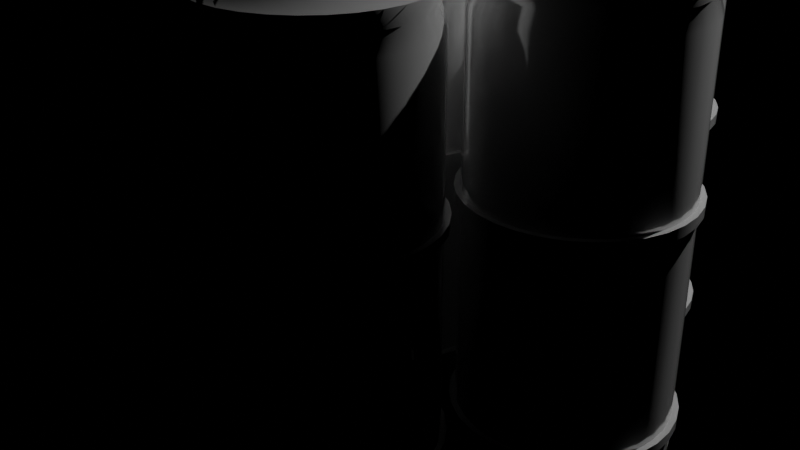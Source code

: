 # Source: cylinders.blend  (saved by Blender 2.93.21; exported with 4.5.12 LTS)
import bpy
from mathutils import Matrix  # noqa: F401  (used for matrix-valued properties, if any)

bpy.ops.wm.read_factory_settings(use_empty=True)
scene = bpy.context.scene
scene.name = 'Scene'

# ---- collections
col_collection = bpy.data.collections.new('Collection'); scene.collection.children.link(col_collection)

# ---- materials (node trees are filled in below, after node groups)
mat_painted_metal = bpy.data.materials.new('painted metal')
mat_painted_metal.use_transparent_shadow = False

# ---- material node trees
mat_painted_metal.use_nodes = True; mat_painted_metal.node_tree.nodes.clear()
_N = mat_painted_metal.node_tree.nodes; _L = mat_painted_metal.node_tree.links
n0 = _N.new('ShaderNodeOutputMaterial'); n0.name = 'Material Output'; n0.location = (454, 275)
n1 = _N.new('ShaderNodeBsdfPrincipled'); n1.name = 'Principled BSDF'; n1.location = (164, 275)
n1.distribution = 'GGX'
n1.subsurface_method = 'BURLEY'
n1.inputs[1].default_value = 0.5
n1.inputs[2].default_value = 0.1
n1.inputs[3].default_value = 1.45
n1.inputs[13].default_value = 1.0
n1.inputs[19].default_value = 0.025
n1.inputs[27].default_value = (0.0, 0.0, 0.0, 1.0)
n1.inputs[28].default_value = 1.0
_L.new(n1.outputs[0], n0.inputs[0])
n0.is_active_output = True

# ---- world
world_world = bpy.data.worlds.new('World'); scene.world = world_world
world_world.use_nodes = True; world_world.node_tree.nodes.clear()
_N = world_world.node_tree.nodes; _L = world_world.node_tree.links
n0 = _N.new('ShaderNodeOutputWorld'); n0.name = 'World Output'; n0.location = (300, 300)
n1 = _N.new('ShaderNodeBackground'); n1.name = 'Background'; n1.location = (10, 300)
n1.inputs[0].default_value = (0.0, 0.0, 0.0, 1.0)
_L.new(n1.outputs[0], n0.inputs[0])
n0.is_active_output = True
world_world.color = (0.05088, 0.05088, 0.05088)
world_world.use_sun_shadow = False
world_world.sun_shadow_jitter_overblur = 0.0

# ---- cameras
cam_camera = bpy.data.cameras.new('Camera')
cam_camera.clip_end = 100.0
cam_camera.ortho_scale = 7.314

# ---- lights
light_light = bpy.data.lights.new('Light', 'POINT')
light_light.transmission_factor = 0.0
light_light.energy = 5000.0
light_light.shadow_soft_size = 0.1
light_light.shadow_maximum_resolution = 0.006
light_light.use_absolute_resolution = True

# ---- meshes
me_cylinder = bpy.data.meshes.new('Cylinder')
me_cylinder.from_pydata([(0.0, 1.0, -1.0), (0.0, 1.0, 1.0), (0.1951, 0.9808, -1.0), (0.1951, 0.9808, 1.0), (0.3827, 0.9239, -1.0), (0.3827, 0.9239, 1.0), (0.5556, 0.8315, -1.0), (0.5556, 0.8315, 1.0), (0.7071, 0.7071, -1.0), (0.7071, 0.7071, 1.0), (0.8315, 0.5556, -1.0), (0.8315, 0.5556, 1.0), (0.9239, 0.3827, -1.0), (0.9239, 0.3827, 1.0), (0.9808, 0.1951, -1.0), (0.9808, 0.1951, 1.0), (1.0, -4.371e-08, -1.0), (1.0, -4.371e-08, 1.0), (0.9808, -0.1951, -1.0), (0.9808, -0.1951, 1.0), (0.9239, -0.3827, -1.0), (0.9239, -0.3827, 1.0), (0.8315, -0.5556, -1.0), (0.8315, -0.5556, 1.0), (0.7071, -0.7071, -1.0), (0.7071, -0.7071, 1.0), (0.5556, -0.8315, -1.0), (0.5556, -0.8315, 1.0), (0.3827, -0.9239, -1.0), (0.3827, -0.9239, 1.0), (0.1951, -0.9808, -1.0), (0.1951, -0.9808, 1.0), (-8.742e-08, -1.0, -1.0), (-8.742e-08, -1.0, 1.0), (-0.1951, -0.9808, -1.0), (-0.1951, -0.9808, 1.0), (-0.3827, -0.9239, -1.0), (-0.3827, -0.9239, 1.0), (-0.5556, -0.8315, -1.0), (-0.5556, -0.8315, 1.0), (-0.7071, -0.7071, -1.0), (-0.7071, -0.7071, 1.0), (-0.8315, -0.5556, -1.0), (-0.8315, -0.5556, 1.0), (-0.9239, -0.3827, -1.0), (-0.9239, -0.3827, 1.0), (-0.9808, -0.1951, -1.0), (-0.9808, -0.1951, 1.0), (-1.0, 1.192e-08, -1.0), (-1.0, 1.192e-08, 1.0), (-0.9808, 0.1951, -1.0), (-0.9808, 0.1951, 1.0), (-0.9239, 0.3827, -1.0), (-0.9239, 0.3827, 1.0), (-0.8315, 0.5556, -1.0), (-0.8315, 0.5556, 1.0), (-0.7071, 0.7071, -1.0), (-0.7071, 0.7071, 1.0), (-0.5556, 0.8315, -1.0), (-0.5556, 0.8315, 1.0), (-0.3827, 0.9239, -1.0), (-0.3827, 0.9239, 1.0), (-0.1951, 0.9808, -1.0), (-0.1951, 0.9808, 1.0), (7.884e-10, 0.9436, -0.9451), (0.1841, 0.9254, -0.9451), (0.3611, 0.8717, -0.9451), (0.5242, 0.7845, -0.9451), (0.6672, 0.6672, -0.9451), (0.7845, 0.5242, -0.9451), (0.8717, 0.3611, -0.9451), (0.9254, 0.1841, -0.9451), (0.9436, -4.23e-08, -0.9451), (0.9254, -0.1841, -0.9451), (0.8717, -0.3611, -0.9451), (0.7845, -0.5242, -0.9451), (0.6672, -0.6672, -0.9451), (0.5242, -0.7845, -0.9451), (0.3611, -0.8717, -0.9451), (0.1841, -0.9254, -0.9451), (-8.17e-08, -0.9436, -0.9451), (-0.1841, -0.9254, -0.9451), (-0.3611, -0.8717, -0.9451), (-0.5242, -0.7845, -0.9451), (-0.6672, -0.6672, -0.9451), (-0.7845, -0.5242, -0.9451), (-0.8717, -0.3611, -0.9451), (-0.9254, -0.1841, -0.9451), (-0.9436, 1.02e-08, -0.9451), (-0.9254, 0.1841, -0.9451), (-0.8717, 0.3611, -0.9451), (-0.7845, 0.5242, -0.9451), (-0.6672, 0.6672, -0.9451), (-0.5242, 0.7845, -0.9451), (-0.3611, 0.8717, -0.9451), (-0.1841, 0.9254, -0.9451), (1.067e-09, 0.9935, -0.8894), (0.1938, 0.9744, -0.8894), (0.3802, 0.9179, -0.8894), (0.552, 0.8261, -0.8894), (0.7025, 0.7025, -0.8894), (0.8261, 0.552, -0.8894), (0.9179, 0.3802, -0.8894), (0.9744, 0.1938, -0.8894), (0.9935, -4.326e-08, -0.8894), (0.9744, -0.1938, -0.8894), (0.9179, -0.3802, -0.8894), (0.8261, -0.552, -0.8894), (0.7025, -0.7025, -0.8894), (0.552, -0.8261, -0.8894), (0.3802, -0.9179, -0.8894), (0.1938, -0.9744, -0.8894), (-8.579e-08, -0.9935, -0.8894), (-0.1938, -0.9744, -0.8894), (-0.3802, -0.9179, -0.8894), (-0.552, -0.8261, -0.8894), (-0.7025, -0.7025, -0.8894), (-0.8261, -0.552, -0.8894), (-0.9179, -0.3802, -0.8894), (-0.9744, -0.1938, -0.8894), (-0.9935, 1.201e-08, -0.8894), (-0.9744, 0.1938, -0.8894), (-0.9179, 0.3802, -0.8894), (-0.8261, 0.552, -0.8894), (-0.7025, 0.7025, -0.8894), (-0.552, 0.8261, -0.8894), (-0.3802, 0.9179, -0.8894), (-0.1938, 0.9744, -0.8894), (1.345e-09, 1.049, -0.3355), (0.2046, 1.029, -0.3355), (0.4014, 0.9691, -0.3355), (0.5828, 0.8721, -0.3355), (0.7417, 0.7417, -0.3355), (0.8721, 0.5828, -0.3355), (0.9691, 0.4014, -0.3355), (1.029, 0.2046, -0.3355), (1.049, -4.513e-08, -0.3355), (1.029, -0.2046, -0.3355), (0.9691, -0.4014, -0.3355), (0.8721, -0.5828, -0.3355), (0.7417, -0.7417, -0.3355), (0.5828, -0.8721, -0.3355), (0.4014, -0.9691, -0.3355), (0.2046, -1.029, -0.3355), (-9.035e-08, -1.049, -0.3355), (-0.2046, -1.029, -0.3355), (-0.4014, -0.9691, -0.3355), (-0.5828, -0.8721, -0.3355), (-0.7417, -0.7417, -0.3355), (-0.8721, -0.5828, -0.3355), (-0.9691, -0.4014, -0.3355), (-1.029, -0.2046, -0.3355), (-1.049, 1.323e-08, -0.3355), (-1.029, 0.2046, -0.3355), (-0.9691, 0.4014, -0.3355), (-0.8721, 0.5828, -0.3355), (-0.7417, 0.7417, -0.3355), (-0.5828, 0.8721, -0.3355), (-0.4014, 0.9691, -0.3355), (-0.2046, 1.029, -0.3355), (0.2046, 1.029, -0.3691), (0.4014, 0.969, -0.3691), (0.5827, 0.8721, -0.3691), (0.7416, 0.7416, -0.3691), (0.8721, 0.5827, -0.3691), (0.969, 0.4014, -0.3691), (1.029, 0.2046, -0.3691), (1.049, -4.512e-08, -0.3691), (1.029, -0.2046, -0.3691), (0.969, -0.4014, -0.3691), (0.8721, -0.5827, -0.3691), (0.7416, -0.7416, -0.3691), (0.5827, -0.8721, -0.3691), (0.4014, -0.969, -0.3691), (0.2046, -1.029, -0.3691), (-9.033e-08, -1.049, -0.3691), (-0.2046, -1.029, -0.3691), (-0.4014, -0.969, -0.3691), (-0.5827, -0.8721, -0.3691), (-0.7416, -0.7416, -0.3691), (-0.8721, -0.5827, -0.3691), (-0.969, -0.4014, -0.3691), (-1.029, -0.2046, -0.3691), (-1.049, 1.323e-08, -0.3691), (-1.029, 0.2046, -0.3691), (-0.969, 0.4014, -0.3691), (-0.8721, 0.5827, -0.3691), (-0.7416, 0.7416, -0.3691), (-0.5827, 0.8721, -0.3691), (-0.4014, 0.969, -0.3691), (-0.2046, 1.029, -0.3691), (1.364e-09, 1.049, -0.3691), (0.1942, 0.9761, -0.3684), (0.3809, 0.9195, -0.3684), (0.5529, 0.8275, -0.3684), (0.7037, 0.7037, -0.3684), (0.8275, 0.5529, -0.3684), (0.9195, 0.3809, -0.3684), (0.9761, 0.1942, -0.3684), (0.9952, -4.338e-08, -0.3684), (0.9761, -0.1942, -0.3684), (0.9195, -0.3809, -0.3684), (0.8275, -0.5529, -0.3684), (0.7037, -0.7037, -0.3684), (0.5529, -0.8275, -0.3684), (0.3809, -0.9195, -0.3684), (0.1942, -0.9761, -0.3684), (-8.622e-08, -0.9952, -0.3684), (-0.1942, -0.9761, -0.3684), (-0.3809, -0.9195, -0.3684), (-0.5529, -0.8275, -0.3684), (-0.7037, -0.7037, -0.3684), (-0.8275, -0.5529, -0.3684), (-0.9195, -0.3809, -0.3684), (-0.9761, -0.1942, -0.3684), (-0.9952, 1.199e-08, -0.3684), (-0.9761, 0.1942, -0.3684), (-0.9195, 0.3809, -0.3684), (-0.8275, 0.5529, -0.3684), (-0.7037, 0.7037, -0.3684), (-0.5529, 0.8275, -0.3684), (-0.3809, 0.9195, -0.3684), (-0.1942, 0.9761, -0.3684), (7.893e-10, 0.9952, -0.3684), (7.382e-10, 0.9955, -0.3336), (0.1942, 0.9764, -0.3336), (0.381, 0.9197, -0.3336), (0.5531, 0.8277, -0.3336), (0.7039, 0.7039, -0.3336), (0.8277, 0.5531, -0.3336), (0.9197, 0.381, -0.3336), (0.9764, 0.1942, -0.3336), (0.9955, -4.34e-08, -0.3336), (0.9764, -0.1942, -0.3336), (0.9197, -0.381, -0.3336), (0.8277, -0.5531, -0.3336), (0.7039, -0.7039, -0.3336), (0.5531, -0.8277, -0.3336), (0.381, -0.9197, -0.3336), (0.1942, -0.9764, -0.3336), (-8.629e-08, -0.9955, -0.3336), (-0.1942, -0.9764, -0.3336), (-0.381, -0.9197, -0.3336), (-0.5531, -0.8277, -0.3336), (-0.7039, -0.7039, -0.3336), (-0.8277, -0.5531, -0.3336), (-0.9197, -0.381, -0.3336), (-0.9764, -0.1942, -0.3336), (-0.9955, 1.199e-08, -0.3336), (-0.9764, 0.1942, -0.3336), (-0.9197, 0.381, -0.3336), (-0.8277, 0.5531, -0.3336), (-0.7039, 0.7039, -0.3336), (-0.5531, 0.8277, -0.3336), (-0.381, 0.9197, -0.3336), (-0.1942, 0.9764, -0.3336), (0.0, 1.0, -1.0), (0.1951, 0.9808, -1.0), (0.3827, 0.9239, -1.0), (0.5556, 0.8315, -1.0), (0.7071, 0.7071, -1.0), (0.8315, 0.5556, -1.0), (0.9239, 0.3827, -1.0), (0.9808, 0.1951, -1.0), (1.0, -4.371e-08, -1.0), (0.9808, -0.1951, -1.0), (0.9239, -0.3827, -1.0), (0.8315, -0.5556, -1.0), (0.7071, -0.7071, -1.0), (0.5556, -0.8315, -1.0), (0.3827, -0.9239, -1.0), (0.1951, -0.9808, -1.0), (-8.742e-08, -1.0, -1.0), (-0.1951, -0.9808, -1.0), (-0.3827, -0.9239, -1.0), (-0.5556, -0.8315, -1.0), (-0.7071, -0.7071, -1.0), (-0.8315, -0.5556, -1.0), (-0.9239, -0.3827, -1.0), (-0.9808, -0.1951, -1.0), (-1.0, 1.192e-08, -1.0), (-0.9808, 0.1951, -1.0), (-0.9239, 0.3827, -1.0), (-0.8315, 0.5556, -1.0), (-0.7071, 0.7071, -1.0), (-0.5556, 0.8315, -1.0), (-0.3827, 0.9239, -1.0), (-0.1951, 0.9808, -1.0), (0.0, 1.0, -1.0), (0.1951, 0.9808, -1.0), (0.3827, 0.9239, -1.0), (0.5556, 0.8315, -1.0), (0.7071, 0.7071, -1.0), (0.8315, 0.5556, -1.0), (0.9239, 0.3827, -1.0), (0.9808, 0.1951, -1.0), (1.0, -4.371e-08, -1.0), (0.9808, -0.1951, -1.0), (0.9239, -0.3827, -1.0), (0.8315, -0.5556, -1.0), (0.7071, -0.7071, -1.0), (0.5556, -0.8315, -1.0), (0.3827, -0.9239, -1.0), (0.1951, -0.9808, -1.0), (-8.742e-08, -1.0, -1.0), (-0.1951, -0.9808, -1.0), (-0.3827, -0.9239, -1.0), (-0.5556, -0.8315, -1.0), (-0.7071, -0.7071, -1.0), (-0.8315, -0.5556, -1.0), (-0.9239, -0.3827, -1.0), (-0.9808, -0.1951, -1.0), (-1.0, 1.192e-08, -1.0), (-0.9808, 0.1951, -1.0), (-0.9239, 0.3827, -1.0), (-0.8315, 0.5556, -1.0), (-0.7071, 0.7071, -1.0), (-0.5556, 0.8315, -1.0), (-0.3827, 0.9239, -1.0), (-0.1951, 0.9808, -1.0), (9.084e-09, 0.9067, -1.034), (0.1769, 0.8892, -1.034), (0.347, 0.8377, -1.034), (0.5037, 0.7539, -1.034), (0.6411, 0.6411, -1.034), (0.7539, 0.5037, -1.034), (0.8377, 0.347, -1.034), (0.8892, 0.1769, -1.034), (0.9067, -4.137e-08, -1.034), (0.8892, -0.1769, -1.034), (0.8377, -0.347, -1.034), (0.7539, -0.5037, -1.034), (0.6411, -0.6411, -1.034), (0.5037, -0.7539, -1.034), (0.347, -0.8377, -1.034), (0.1769, -0.8893, -1.034), (-7.018e-08, -0.9067, -1.034), (-0.1769, -0.8893, -1.034), (-0.347, -0.8377, -1.034), (-0.5037, -0.7539, -1.034), (-0.6411, -0.6411, -1.034), (-0.7539, -0.5037, -1.034), (-0.8377, -0.347, -1.034), (-0.8892, -0.1769, -1.034), (-0.9067, 9.074e-09, -1.034), (-0.8892, 0.1769, -1.034), (-0.8377, 0.347, -1.034), (-0.7539, 0.5037, -1.034), (-0.6411, 0.6411, -1.034), (-0.5037, 0.7539, -1.034), (-0.347, 0.8377, -1.034), (-0.1769, 0.8893, -1.034), (2.82e-08, 0.6192, -1.071), (0.1208, 0.6073, -1.071), (0.237, 0.5721, -1.071), (0.344, 0.5148, -1.071), (0.4378, 0.4378, -1.071), (0.5148, 0.344, -1.071), (0.5721, 0.237, -1.071), (0.6073, 0.1208, -1.071), (0.6192, -3.121e-08, -1.071), (0.6073, -0.1208, -1.071), (0.5721, -0.237, -1.071), (0.5148, -0.344, -1.071), (0.4378, -0.4378, -1.071), (0.344, -0.5148, -1.071), (0.237, -0.5721, -1.071), (0.1208, -0.6073, -1.071), (-2.593e-08, -0.6192, -1.071), (-0.1208, -0.6073, -1.071), (-0.237, -0.5721, -1.071), (-0.344, -0.5148, -1.071), (-0.4378, -0.4378, -1.071), (-0.5148, -0.344, -1.071), (-0.5721, -0.237, -1.071), (-0.6073, -0.1208, -1.071), (-0.6192, 3.244e-09, -1.071), (-0.6073, 0.1208, -1.071), (-0.5721, 0.237, -1.071), (-0.5148, 0.344, -1.071), (-0.4378, 0.4378, -1.071), (-0.344, 0.5148, -1.071), (-0.237, 0.5721, -1.071), (-0.1208, 0.6073, -1.071), (5.536e-10, 0.9966, 0.0), (0.1944, 0.9775, 5.96e-08), (0.3814, 0.9208, 5.96e-08), (0.5537, 0.8287, 5.96e-08), (0.7047, 0.7047, 5.96e-08), (0.8287, 0.5537, 5.96e-08), (0.9208, 0.3814, 5.96e-08), (0.9775, 0.1944, 5.96e-08), (0.9966, -4.348e-08, 5.96e-08), (0.9775, -0.1944, 5.96e-08), (0.9208, -0.3814, 5.96e-08), (0.8287, -0.5537, 5.96e-08), (0.7047, -0.7047, 5.96e-08), (0.5537, -0.8287, 5.96e-08), (0.3814, -0.9208, 5.96e-08), (0.1944, -0.9775, 5.96e-08), (-8.658e-08, -0.9966, 5.96e-08), (-0.1944, -0.9775, 5.96e-08), (-0.3814, -0.9208, 5.96e-08), (-0.5537, -0.8287, 5.96e-08), (-0.7047, -0.7047, 5.96e-08), (-0.8287, -0.5537, 5.96e-08), (-0.9208, -0.3814, 5.96e-08), (-0.9775, -0.1944, 5.96e-08), (-0.9966, 1.197e-08, 5.96e-08), (-0.9775, 0.1944, 5.96e-08), (-0.9208, 0.3814, 5.96e-08), (-0.8287, 0.5537, 5.96e-08), (-0.7047, 0.7047, 5.96e-08), (-0.5537, 0.8287, 5.96e-08), (-0.3814, 0.9208, 5.96e-08), (-0.1944, 0.9775, 5.96e-08), (7.884e-10, 0.9436, 0.9451), (0.1841, 0.9254, 0.9451), (0.3611, 0.8717, 0.9451), (0.5242, 0.7845, 0.9451), (0.6672, 0.6672, 0.9451), (0.7845, 0.5242, 0.9451), (0.8717, 0.3611, 0.9451), (0.9254, 0.1841, 0.9451), (0.9436, -4.23e-08, 0.9451), (0.9254, -0.1841, 0.9451), (0.8717, -0.3611, 0.9451), (0.7845, -0.5242, 0.9451), (0.6672, -0.6672, 0.9451), (0.5242, -0.7845, 0.9451), (0.3611, -0.8717, 0.9451), (0.1841, -0.9254, 0.9451), (-8.17e-08, -0.9436, 0.9451), (-0.1841, -0.9254, 0.9451), (-0.3611, -0.8717, 0.9451), (-0.5242, -0.7845, 0.9451), (-0.6672, -0.6672, 0.9451), (-0.7845, -0.5242, 0.9451), (-0.8717, -0.3611, 0.9451), (-0.9254, -0.1841, 0.9451), (-0.9436, 1.02e-08, 0.9451), (-0.9254, 0.1841, 0.9451), (-0.8717, 0.3611, 0.9451), (-0.7845, 0.5242, 0.9451), (-0.6672, 0.6672, 0.9451), (-0.5242, 0.7845, 0.9451), (-0.3611, 0.8717, 0.9451), (-0.1841, 0.9254, 0.9451), (1.067e-09, 0.9935, 0.8894), (0.1938, 0.9744, 0.8894), (0.3802, 0.9179, 0.8894), (0.552, 0.8261, 0.8894), (0.7025, 0.7025, 0.8894), (0.8261, 0.552, 0.8894), (0.9179, 0.3802, 0.8894), (0.9744, 0.1938, 0.8894), (0.9935, -4.326e-08, 0.8894), (0.9744, -0.1938, 0.8894), (0.9179, -0.3802, 0.8894), (0.8261, -0.552, 0.8894), (0.7025, -0.7025, 0.8894), (0.552, -0.8261, 0.8894), (0.3802, -0.9179, 0.8894), (0.1938, -0.9744, 0.8894), (-8.579e-08, -0.9935, 0.8894), (-0.1938, -0.9744, 0.8894), (-0.3802, -0.9179, 0.8894), (-0.552, -0.8261, 0.8894), (-0.7025, -0.7025, 0.8894), (-0.8261, -0.552, 0.8894), (-0.9179, -0.3802, 0.8894), (-0.9744, -0.1938, 0.8894), (-0.9935, 1.201e-08, 0.8894), (-0.9744, 0.1938, 0.8894), (-0.9179, 0.3802, 0.8894), (-0.8261, 0.552, 0.8894), (-0.7025, 0.7025, 0.8894), (-0.552, 0.8261, 0.8894), (-0.3802, 0.9179, 0.8894), (-0.1938, 0.9744, 0.8894), (1.345e-09, 1.049, 0.3355), (0.2046, 1.029, 0.3355), (0.4014, 0.9691, 0.3355), (0.5828, 0.8721, 0.3355), (0.7417, 0.7417, 0.3355), (0.8721, 0.5828, 0.3355), (0.9691, 0.4014, 0.3355), (1.029, 0.2046, 0.3355), (1.049, -4.513e-08, 0.3355), (1.029, -0.2046, 0.3355), (0.9691, -0.4014, 0.3355), (0.8721, -0.5828, 0.3355), (0.7417, -0.7417, 0.3355), (0.5828, -0.8721, 0.3355), (0.4014, -0.9691, 0.3355), (0.2046, -1.029, 0.3355), (-9.035e-08, -1.049, 0.3355), (-0.2046, -1.029, 0.3355), (-0.4014, -0.9691, 0.3355), (-0.5828, -0.8721, 0.3355), (-0.7417, -0.7417, 0.3355), (-0.8721, -0.5828, 0.3355), (-0.9691, -0.4014, 0.3355), (-1.029, -0.2046, 0.3355), (-1.049, 1.323e-08, 0.3355), (-1.029, 0.2046, 0.3355), (-0.9691, 0.4014, 0.3355), (-0.8721, 0.5828, 0.3355), (-0.7417, 0.7417, 0.3355), (-0.5828, 0.8721, 0.3355), (-0.4014, 0.9691, 0.3355), (-0.2046, 1.029, 0.3355), (0.2046, 1.029, 0.3691), (0.4014, 0.969, 0.3691), (0.5827, 0.8721, 0.3691), (0.7416, 0.7416, 0.3691), (0.8721, 0.5827, 0.3691), (0.969, 0.4014, 0.3691), (1.029, 0.2046, 0.3691), (1.049, -4.512e-08, 0.3691), (1.029, -0.2046, 0.3691), (0.969, -0.4014, 0.3691), (0.8721, -0.5827, 0.3691), (0.7416, -0.7416, 0.3691), (0.5827, -0.8721, 0.3691), (0.4014, -0.969, 0.3691), (0.2046, -1.029, 0.3691), (-9.033e-08, -1.049, 0.3691), (-0.2046, -1.029, 0.3691), (-0.4014, -0.969, 0.3691), (-0.5827, -0.8721, 0.3691), (-0.7416, -0.7416, 0.3691), (-0.8721, -0.5827, 0.3691), (-0.969, -0.4014, 0.3691), (-1.029, -0.2046, 0.3691), (-1.049, 1.323e-08, 0.3691), (-1.029, 0.2046, 0.3691), (-0.969, 0.4014, 0.3691), (-0.8721, 0.5827, 0.3691), (-0.7416, 0.7416, 0.3691), (-0.5827, 0.8721, 0.3691), (-0.4014, 0.969, 0.3691), (-0.2046, 1.029, 0.3691), (1.364e-09, 1.049, 0.3691), (0.1942, 0.9761, 0.3684), (0.3809, 0.9195, 0.3684), (0.5529, 0.8275, 0.3684), (0.7037, 0.7037, 0.3684), (0.8275, 0.5529, 0.3684), (0.9195, 0.3809, 0.3684), (0.9761, 0.1942, 0.3684), (0.9952, -4.338e-08, 0.3684), (0.9761, -0.1942, 0.3684), (0.9195, -0.3809, 0.3684), (0.8275, -0.5529, 0.3684), (0.7037, -0.7037, 0.3684), (0.5529, -0.8275, 0.3684), (0.3809, -0.9195, 0.3684), (0.1942, -0.9761, 0.3684), (-8.622e-08, -0.9952, 0.3684), (-0.1942, -0.9761, 0.3684), (-0.3809, -0.9195, 0.3684), (-0.5529, -0.8275, 0.3684), (-0.7037, -0.7037, 0.3684), (-0.8275, -0.5529, 0.3684), (-0.9195, -0.3809, 0.3684), (-0.9761, -0.1942, 0.3684), (-0.9952, 1.199e-08, 0.3684), (-0.9761, 0.1942, 0.3684), (-0.9195, 0.3809, 0.3684), (-0.8275, 0.5529, 0.3684), (-0.7037, 0.7037, 0.3684), (-0.5529, 0.8275, 0.3684), (-0.3809, 0.9195, 0.3684), (-0.1942, 0.9761, 0.3684), (7.893e-10, 0.9952, 0.3684), (7.382e-10, 0.9955, 0.3336), (0.1942, 0.9764, 0.3336), (0.381, 0.9197, 0.3336), (0.5531, 0.8277, 0.3336), (0.7039, 0.7039, 0.3336), (0.8277, 0.5531, 0.3336), (0.9197, 0.381, 0.3336), (0.9764, 0.1942, 0.3336), (0.9955, -4.34e-08, 0.3336), (0.9764, -0.1942, 0.3336), (0.9197, -0.381, 0.3336), (0.8277, -0.5531, 0.3336), (0.7039, -0.7039, 0.3336), (0.5531, -0.8277, 0.3336), (0.381, -0.9197, 0.3336), (0.1942, -0.9764, 0.3336), (-8.629e-08, -0.9955, 0.3336), (-0.1942, -0.9764, 0.3336), (-0.381, -0.9197, 0.3336), (-0.5531, -0.8277, 0.3336), (-0.7039, -0.7039, 0.3336), (-0.8277, -0.5531, 0.3336), (-0.9197, -0.381, 0.3336), (-0.9764, -0.1942, 0.3336), (-0.9955, 1.199e-08, 0.3336), (-0.9764, 0.1942, 0.3336), (-0.9197, 0.381, 0.3336), (-0.8277, 0.5531, 0.3336), (-0.7039, 0.7039, 0.3336), (-0.5531, 0.8277, 0.3336), (-0.381, 0.9197, 0.3336), (-0.1942, 0.9764, 0.3336), (0.0, 1.0, 1.0), (0.1951, 0.9808, 1.0), (0.3827, 0.9239, 1.0), (0.5556, 0.8315, 1.0), (0.7071, 0.7071, 1.0), (0.8315, 0.5556, 1.0), (0.9239, 0.3827, 1.0), (0.9808, 0.1951, 1.0), (1.0, -4.371e-08, 1.0), (0.9808, -0.1951, 1.0), (0.9239, -0.3827, 1.0), (0.8315, -0.5556, 1.0), (0.7071, -0.7071, 1.0), (0.5556, -0.8315, 1.0), (0.3827, -0.9239, 1.0), (0.1951, -0.9808, 1.0), (-8.742e-08, -1.0, 1.0), (-0.1951, -0.9808, 1.0), (-0.3827, -0.9239, 1.0), (-0.5556, -0.8315, 1.0), (-0.7071, -0.7071, 1.0), (-0.8315, -0.5556, 1.0), (-0.9239, -0.3827, 1.0), (-0.9808, -0.1951, 1.0), (-1.0, 1.192e-08, 1.0), (-0.9808, 0.1951, 1.0), (-0.9239, 0.3827, 1.0), (-0.8315, 0.5556, 1.0), (-0.7071, 0.7071, 1.0), (-0.5556, 0.8315, 1.0), (-0.3827, 0.9239, 1.0), (-0.1951, 0.9808, 1.0), (0.0, 1.0, 1.0), (0.1951, 0.9808, 1.0), (0.3827, 0.9239, 1.0), (0.5556, 0.8315, 1.0), (0.7071, 0.7071, 1.0), (0.8315, 0.5556, 1.0), (0.9239, 0.3827, 1.0), (0.9808, 0.1951, 1.0), (1.0, -4.371e-08, 1.0), (0.9808, -0.1951, 1.0), (0.9239, -0.3827, 1.0), (0.8315, -0.5556, 1.0), (0.7071, -0.7071, 1.0), (0.5556, -0.8315, 1.0), (0.3827, -0.9239, 1.0), (0.1951, -0.9808, 1.0), (-8.742e-08, -1.0, 1.0), (-0.1951, -0.9808, 1.0), (-0.3827, -0.9239, 1.0), (-0.5556, -0.8315, 1.0), (-0.7071, -0.7071, 1.0), (-0.8315, -0.5556, 1.0), (-0.9239, -0.3827, 1.0), (-0.9808, -0.1951, 1.0), (-1.0, 1.192e-08, 1.0), (-0.9808, 0.1951, 1.0), (-0.9239, 0.3827, 1.0), (-0.8315, 0.5556, 1.0), (-0.7071, 0.7071, 1.0), (-0.5556, 0.8315, 1.0), (-0.3827, 0.9239, 1.0), (-0.1951, 0.9808, 1.0), (9.084e-09, 0.9067, 1.034), (0.1769, 0.8892, 1.034), (0.347, 0.8377, 1.034), (0.5037, 0.7539, 1.034), (0.6411, 0.6411, 1.034), (0.7539, 0.5037, 1.034), (0.8377, 0.347, 1.034), (0.8892, 0.1769, 1.034), (0.9067, -4.137e-08, 1.034), (0.8892, -0.1769, 1.034), (0.8377, -0.347, 1.034), (0.7539, -0.5037, 1.034), (0.6411, -0.6411, 1.034), (0.5037, -0.7539, 1.034), (0.347, -0.8377, 1.034), (0.1769, -0.8893, 1.034), (-7.018e-08, -0.9067, 1.034), (-0.1769, -0.8893, 1.034), (-0.347, -0.8377, 1.034), (-0.5037, -0.7539, 1.034), (-0.6411, -0.6411, 1.034), (-0.7539, -0.5037, 1.034), (-0.8377, -0.347, 1.034), (-0.8892, -0.1769, 1.034), (-0.9067, 9.074e-09, 1.034), (-0.8892, 0.1769, 1.034), (-0.8377, 0.347, 1.034), (-0.7539, 0.5037, 1.034), (-0.6411, 0.6411, 1.034), (-0.5037, 0.7539, 1.034), (-0.347, 0.8377, 1.034), (-0.1769, 0.8893, 1.034), (2.82e-08, 0.6192, 1.071), (0.1208, 0.6073, 1.071), (0.237, 0.5721, 1.071), (0.344, 0.5148, 1.071), (0.4378, 0.4378, 1.071), (0.5148, 0.344, 1.071), (0.5721, 0.237, 1.071), (0.6073, 0.1208, 1.071), (0.6192, -3.121e-08, 1.071), (0.6073, -0.1208, 1.071), (0.5721, -0.237, 1.071), (0.5148, -0.344, 1.071), (0.4378, -0.4378, 1.071), (0.344, -0.5148, 1.071), (0.237, -0.5721, 1.071), (0.1208, -0.6073, 1.071), (-2.593e-08, -0.6192, 1.071), (-0.1208, -0.6073, 1.071), (-0.237, -0.5721, 1.071), (-0.344, -0.5148, 1.071), (-0.4378, -0.4378, 1.071), (-0.5148, -0.344, 1.071), (-0.5721, -0.237, 1.071), (-0.6073, -0.1208, 1.071), (-0.6192, 3.244e-09, 1.071), (-0.6073, 0.1208, 1.071), (-0.5721, 0.237, 1.071), (-0.5148, 0.344, 1.071), (-0.4378, 0.4378, 1.071), (-0.344, 0.5148, 1.071), (-0.237, 0.5721, 1.071), (-0.1208, 0.6073, 1.071)], [], [(19, 617, 618, 21), (63, 1, 416, 447), (61, 63, 447, 446), (59, 61, 446, 445), (57, 59, 445, 444), (55, 57, 444, 443), (53, 55, 443, 442), (51, 53, 442, 441), (49, 51, 441, 440), (47, 49, 440, 439), (45, 47, 439, 438), (43, 45, 438, 437), (41, 43, 437, 436), (39, 41, 436, 435), (37, 39, 435, 434), (35, 37, 434, 433), (33, 35, 433, 432), (31, 33, 432, 431), (29, 31, 431, 430), (27, 29, 430, 429), (25, 27, 429, 428), (23, 25, 428, 427), (21, 23, 427, 426), (19, 21, 426, 425), (17, 19, 425, 424), (15, 17, 424, 423), (13, 15, 423, 422), (11, 13, 422, 421), (9, 11, 421, 420), (7, 9, 420, 419), (3, 5, 418, 417), (1, 3, 417, 416), (5, 7, 419, 418), (18, 20, 266, 265), (62, 95, 64, 0), (60, 94, 95, 62), (58, 93, 94, 60), (56, 92, 93, 58), (54, 91, 92, 56), (52, 90, 91, 54), (50, 89, 90, 52), (48, 88, 89, 50), (46, 87, 88, 48), (44, 86, 87, 46), (42, 85, 86, 44), (40, 84, 85, 42), (38, 83, 84, 40), (36, 82, 83, 38), (34, 81, 82, 36), (32, 80, 81, 34), (30, 79, 80, 32), (28, 78, 79, 30), (26, 77, 78, 28), (24, 76, 77, 26), (22, 75, 76, 24), (20, 74, 75, 22), (18, 73, 74, 20), (16, 72, 73, 18), (14, 71, 72, 16), (12, 70, 71, 14), (10, 69, 70, 12), (8, 68, 69, 10), (6, 67, 68, 8), (4, 66, 67, 6), (2, 65, 66, 4), (0, 64, 65, 2), (95, 127, 96, 64), (94, 126, 127, 95), (93, 125, 126, 94), (92, 124, 125, 93), (91, 123, 124, 92), (90, 122, 123, 91), (89, 121, 122, 90), (88, 120, 121, 89), (87, 119, 120, 88), (86, 118, 119, 87), (85, 117, 118, 86), (84, 116, 117, 85), (83, 115, 116, 84), (82, 114, 115, 83), (81, 113, 114, 82), (80, 112, 113, 81), (79, 111, 112, 80), (78, 110, 111, 79), (77, 109, 110, 78), (76, 108, 109, 77), (75, 107, 108, 76), (74, 106, 107, 75), (73, 105, 106, 74), (72, 104, 105, 73), (71, 103, 104, 72), (70, 102, 103, 71), (69, 101, 102, 70), (68, 100, 101, 69), (67, 99, 100, 68), (66, 98, 99, 67), (65, 97, 98, 66), (64, 96, 97, 65), (190, 159, 128, 191), (189, 158, 159, 190), (188, 157, 158, 189), (187, 156, 157, 188), (186, 155, 156, 187), (185, 154, 155, 186), (184, 153, 154, 185), (183, 152, 153, 184), (182, 151, 152, 183), (181, 150, 151, 182), (180, 149, 150, 181), (179, 148, 149, 180), (178, 147, 148, 179), (177, 146, 147, 178), (176, 145, 146, 177), (175, 144, 145, 176), (174, 143, 144, 175), (173, 142, 143, 174), (172, 141, 142, 173), (171, 140, 141, 172), (170, 139, 140, 171), (169, 138, 139, 170), (168, 137, 138, 169), (167, 136, 137, 168), (166, 135, 136, 167), (165, 134, 135, 166), (164, 133, 134, 165), (163, 132, 133, 164), (162, 131, 132, 163), (161, 130, 131, 162), (160, 129, 130, 161), (191, 128, 129, 160), (223, 191, 160, 192), (192, 160, 161, 193), (193, 161, 162, 194), (194, 162, 163, 195), (195, 163, 164, 196), (196, 164, 165, 197), (197, 165, 166, 198), (198, 166, 167, 199), (199, 167, 168, 200), (200, 168, 169, 201), (201, 169, 170, 202), (202, 170, 171, 203), (203, 171, 172, 204), (204, 172, 173, 205), (205, 173, 174, 206), (206, 174, 175, 207), (207, 175, 176, 208), (208, 176, 177, 209), (209, 177, 178, 210), (210, 178, 179, 211), (211, 179, 180, 212), (212, 180, 181, 213), (213, 181, 182, 214), (214, 182, 183, 215), (215, 183, 184, 216), (216, 184, 185, 217), (217, 185, 186, 218), (218, 186, 187, 219), (219, 187, 188, 220), (220, 188, 189, 221), (221, 189, 190, 222), (222, 190, 191, 223), (127, 222, 223, 96), (126, 221, 222, 127), (125, 220, 221, 126), (124, 219, 220, 125), (123, 218, 219, 124), (122, 217, 218, 123), (121, 216, 217, 122), (120, 215, 216, 121), (119, 214, 215, 120), (118, 213, 214, 119), (117, 212, 213, 118), (116, 211, 212, 117), (115, 210, 211, 116), (114, 209, 210, 115), (113, 208, 209, 114), (112, 207, 208, 113), (111, 206, 207, 112), (110, 205, 206, 111), (109, 204, 205, 110), (108, 203, 204, 109), (107, 202, 203, 108), (106, 201, 202, 107), (105, 200, 201, 106), (104, 199, 200, 105), (103, 198, 199, 104), (102, 197, 198, 103), (101, 196, 197, 102), (100, 195, 196, 101), (99, 194, 195, 100), (98, 193, 194, 99), (97, 192, 193, 98), (96, 223, 192, 97), (159, 255, 224, 128), (158, 254, 255, 159), (157, 253, 254, 158), (156, 252, 253, 157), (155, 251, 252, 156), (154, 250, 251, 155), (153, 249, 250, 154), (152, 248, 249, 153), (151, 247, 248, 152), (150, 246, 247, 151), (149, 245, 246, 150), (148, 244, 245, 149), (147, 243, 244, 148), (146, 242, 243, 147), (145, 241, 242, 146), (144, 240, 241, 145), (143, 239, 240, 144), (142, 238, 239, 143), (141, 237, 238, 142), (140, 236, 237, 141), (139, 235, 236, 140), (138, 234, 235, 139), (137, 233, 234, 138), (136, 232, 233, 137), (135, 231, 232, 136), (134, 230, 231, 135), (133, 229, 230, 134), (132, 228, 229, 133), (131, 227, 228, 132), (130, 226, 227, 131), (129, 225, 226, 130), (128, 224, 225, 129), (273, 274, 306, 305), (36, 38, 275, 274), (54, 56, 284, 283), (10, 12, 262, 261), (28, 30, 271, 270), (46, 48, 280, 279), (2, 4, 258, 257), (20, 22, 267, 266), (38, 40, 276, 275), (56, 58, 285, 284), (12, 14, 263, 262), (30, 32, 272, 271), (48, 50, 281, 280), (4, 6, 259, 258), (22, 24, 268, 267), (40, 42, 277, 276), (58, 60, 286, 285), (14, 16, 264, 263), (32, 34, 273, 272), (50, 52, 282, 281), (6, 8, 260, 259), (24, 26, 269, 268), (42, 44, 278, 277), (60, 62, 287, 286), (16, 18, 265, 264), (34, 36, 274, 273), (52, 54, 283, 282), (8, 10, 261, 260), (26, 28, 270, 269), (44, 46, 279, 278), (0, 2, 257, 256), (62, 0, 256, 287), (308, 309, 341, 340), (260, 261, 293, 292), (287, 256, 288, 319), (274, 275, 307, 306), (261, 262, 294, 293), (275, 276, 308, 307), (262, 263, 295, 294), (276, 277, 309, 308), (263, 264, 296, 295), (277, 278, 310, 309), (264, 265, 297, 296), (278, 279, 311, 310), (265, 266, 298, 297), (279, 280, 312, 311), (266, 267, 299, 298), (280, 281, 313, 312), (267, 268, 300, 299), (281, 282, 314, 313), (268, 269, 301, 300), (282, 283, 315, 314), (269, 270, 302, 301), (256, 257, 289, 288), (283, 284, 316, 315), (270, 271, 303, 302), (257, 258, 290, 289), (284, 285, 317, 316), (271, 272, 304, 303), (258, 259, 291, 290), (285, 286, 318, 317), (272, 273, 305, 304), (259, 260, 292, 291), (286, 287, 319, 318), (343, 344, 376, 375), (295, 296, 328, 327), (309, 310, 342, 341), (296, 297, 329, 328), (310, 311, 343, 342), (297, 298, 330, 329), (311, 312, 344, 343), (298, 299, 331, 330), (312, 313, 345, 344), (299, 300, 332, 331), (313, 314, 346, 345), (300, 301, 333, 332), (314, 315, 347, 346), (301, 302, 334, 333), (288, 289, 321, 320), (315, 316, 348, 347), (302, 303, 335, 334), (289, 290, 322, 321), (316, 317, 349, 348), (303, 304, 336, 335), (290, 291, 323, 322), (317, 318, 350, 349), (304, 305, 337, 336), (291, 292, 324, 323), (318, 319, 351, 350), (305, 306, 338, 337), (292, 293, 325, 324), (319, 288, 320, 351), (306, 307, 339, 338), (293, 294, 326, 325), (307, 308, 340, 339), (294, 295, 327, 326), (352, 353, 354, 355, 356, 357, 358, 359, 360, 361, 362, 363, 364, 365, 366, 367, 368, 369, 370, 371, 372, 373, 374, 375, 376, 377, 378, 379, 380, 381, 382, 383), (330, 331, 363, 362), (344, 345, 377, 376), (331, 332, 364, 363), (345, 346, 378, 377), (332, 333, 365, 364), (346, 347, 379, 378), (333, 334, 366, 365), (320, 321, 353, 352), (347, 348, 380, 379), (334, 335, 367, 366), (321, 322, 354, 353), (348, 349, 381, 380), (335, 336, 368, 367), (322, 323, 355, 354), (349, 350, 382, 381), (336, 337, 369, 368), (323, 324, 356, 355), (350, 351, 383, 382), (337, 338, 370, 369), (324, 325, 357, 356), (351, 320, 352, 383), (338, 339, 371, 370), (325, 326, 358, 357), (339, 340, 372, 371), (326, 327, 359, 358), (340, 341, 373, 372), (327, 328, 360, 359), (341, 342, 374, 373), (328, 329, 361, 360), (342, 343, 375, 374), (329, 330, 362, 361), (254, 414, 415, 255), (253, 413, 414, 254), (252, 412, 413, 253), (251, 411, 412, 252), (250, 410, 411, 251), (249, 409, 410, 250), (248, 408, 409, 249), (247, 407, 408, 248), (246, 406, 407, 247), (245, 405, 406, 246), (244, 404, 405, 245), (243, 403, 404, 244), (242, 402, 403, 243), (241, 401, 402, 242), (240, 400, 401, 241), (239, 399, 400, 240), (238, 398, 399, 239), (237, 397, 398, 238), (236, 396, 397, 237), (235, 395, 396, 236), (234, 394, 395, 235), (233, 393, 394, 234), (232, 392, 393, 233), (231, 391, 392, 232), (230, 390, 391, 231), (229, 389, 390, 230), (228, 388, 389, 229), (227, 387, 388, 228), (226, 386, 387, 227), (225, 385, 386, 226), (224, 384, 385, 225), (255, 415, 384, 224), (447, 416, 448, 479), (446, 447, 479, 478), (445, 446, 478, 477), (444, 445, 477, 476), (443, 444, 476, 475), (442, 443, 475, 474), (441, 442, 474, 473), (440, 441, 473, 472), (439, 440, 472, 471), (438, 439, 471, 470), (437, 438, 470, 469), (436, 437, 469, 468), (435, 436, 468, 467), (434, 435, 467, 466), (433, 434, 466, 465), (432, 433, 465, 464), (431, 432, 464, 463), (430, 431, 463, 462), (429, 430, 462, 461), (428, 429, 461, 460), (427, 428, 460, 459), (426, 427, 459, 458), (425, 426, 458, 457), (424, 425, 457, 456), (423, 424, 456, 455), (422, 423, 455, 454), (421, 422, 454, 453), (420, 421, 453, 452), (419, 420, 452, 451), (418, 419, 451, 450), (417, 418, 450, 449), (416, 417, 449, 448), (542, 543, 480, 511), (541, 542, 511, 510), (540, 541, 510, 509), (539, 540, 509, 508), (538, 539, 508, 507), (537, 538, 507, 506), (536, 537, 506, 505), (535, 536, 505, 504), (534, 535, 504, 503), (533, 534, 503, 502), (532, 533, 502, 501), (531, 532, 501, 500), (530, 531, 500, 499), (529, 530, 499, 498), (528, 529, 498, 497), (527, 528, 497, 496), (526, 527, 496, 495), (525, 526, 495, 494), (524, 525, 494, 493), (523, 524, 493, 492), (522, 523, 492, 491), (521, 522, 491, 490), (520, 521, 490, 489), (519, 520, 489, 488), (518, 519, 488, 487), (517, 518, 487, 486), (516, 517, 486, 485), (515, 516, 485, 484), (514, 515, 484, 483), (513, 514, 483, 482), (512, 513, 482, 481), (543, 512, 481, 480), (575, 544, 512, 543), (544, 545, 513, 512), (545, 546, 514, 513), (546, 547, 515, 514), (547, 548, 516, 515), (548, 549, 517, 516), (549, 550, 518, 517), (550, 551, 519, 518), (551, 552, 520, 519), (552, 553, 521, 520), (553, 554, 522, 521), (554, 555, 523, 522), (555, 556, 524, 523), (556, 557, 525, 524), (557, 558, 526, 525), (558, 559, 527, 526), (559, 560, 528, 527), (560, 561, 529, 528), (561, 562, 530, 529), (562, 563, 531, 530), (563, 564, 532, 531), (564, 565, 533, 532), (565, 566, 534, 533), (566, 567, 535, 534), (567, 568, 536, 535), (568, 569, 537, 536), (569, 570, 538, 537), (570, 571, 539, 538), (571, 572, 540, 539), (572, 573, 541, 540), (573, 574, 542, 541), (574, 575, 543, 542), (479, 448, 575, 574), (478, 479, 574, 573), (477, 478, 573, 572), (476, 477, 572, 571), (475, 476, 571, 570), (474, 475, 570, 569), (473, 474, 569, 568), (472, 473, 568, 567), (471, 472, 567, 566), (470, 471, 566, 565), (469, 470, 565, 564), (468, 469, 564, 563), (467, 468, 563, 562), (466, 467, 562, 561), (465, 466, 561, 560), (464, 465, 560, 559), (463, 464, 559, 558), (462, 463, 558, 557), (461, 462, 557, 556), (460, 461, 556, 555), (459, 460, 555, 554), (458, 459, 554, 553), (457, 458, 553, 552), (456, 457, 552, 551), (455, 456, 551, 550), (454, 455, 550, 549), (453, 454, 549, 548), (452, 453, 548, 547), (451, 452, 547, 546), (450, 451, 546, 545), (449, 450, 545, 544), (448, 449, 544, 575), (511, 480, 576, 607), (510, 511, 607, 606), (509, 510, 606, 605), (508, 509, 605, 604), (507, 508, 604, 603), (506, 507, 603, 602), (505, 506, 602, 601), (504, 505, 601, 600), (503, 504, 600, 599), (502, 503, 599, 598), (501, 502, 598, 597), (500, 501, 597, 596), (499, 500, 596, 595), (498, 499, 595, 594), (497, 498, 594, 593), (496, 497, 593, 592), (495, 496, 592, 591), (494, 495, 591, 590), (493, 494, 590, 589), (492, 493, 589, 588), (491, 492, 588, 587), (490, 491, 587, 586), (489, 490, 586, 585), (488, 489, 585, 584), (487, 488, 584, 583), (486, 487, 583, 582), (485, 486, 582, 581), (484, 485, 581, 580), (483, 484, 580, 579), (482, 483, 579, 578), (481, 482, 578, 577), (480, 481, 577, 576), (625, 657, 658, 626), (37, 626, 627, 39), (55, 635, 636, 57), (11, 613, 614, 13), (29, 622, 623, 31), (47, 631, 632, 49), (3, 609, 610, 5), (21, 618, 619, 23), (39, 627, 628, 41), (57, 636, 637, 59), (13, 614, 615, 15), (31, 623, 624, 33), (49, 632, 633, 51), (5, 610, 611, 7), (23, 619, 620, 25), (41, 628, 629, 43), (59, 637, 638, 61), (15, 615, 616, 17), (33, 624, 625, 35), (51, 633, 634, 53), (7, 611, 612, 9), (25, 620, 621, 27), (43, 629, 630, 45), (61, 638, 639, 63), (17, 616, 617, 19), (35, 625, 626, 37), (53, 634, 635, 55), (9, 612, 613, 11), (27, 621, 622, 29), (45, 630, 631, 47), (1, 608, 609, 3), (63, 639, 608, 1), (660, 692, 693, 661), (612, 644, 645, 613), (639, 671, 640, 608), (626, 658, 659, 627), (613, 645, 646, 614), (627, 659, 660, 628), (614, 646, 647, 615), (628, 660, 661, 629), (615, 647, 648, 616), (629, 661, 662, 630), (616, 648, 649, 617), (630, 662, 663, 631), (617, 649, 650, 618), (631, 663, 664, 632), (618, 650, 651, 619), (632, 664, 665, 633), (619, 651, 652, 620), (633, 665, 666, 634), (620, 652, 653, 621), (634, 666, 667, 635), (621, 653, 654, 622), (608, 640, 641, 609), (635, 667, 668, 636), (622, 654, 655, 623), (609, 641, 642, 610), (636, 668, 669, 637), (623, 655, 656, 624), (610, 642, 643, 611), (637, 669, 670, 638), (624, 656, 657, 625), (611, 643, 644, 612), (638, 670, 671, 639), (695, 727, 728, 696), (647, 679, 680, 648), (661, 693, 694, 662), (648, 680, 681, 649), (662, 694, 695, 663), (649, 681, 682, 650), (663, 695, 696, 664), (650, 682, 683, 651), (664, 696, 697, 665), (651, 683, 684, 652), (665, 697, 698, 666), (652, 684, 685, 653), (666, 698, 699, 667), (653, 685, 686, 654), (640, 672, 673, 641), (667, 699, 700, 668), (654, 686, 687, 655), (641, 673, 674, 642), (668, 700, 701, 669), (655, 687, 688, 656), (642, 674, 675, 643), (669, 701, 702, 670), (656, 688, 689, 657), (643, 675, 676, 644), (670, 702, 703, 671), (657, 689, 690, 658), (644, 676, 677, 645), (671, 703, 672, 640), (658, 690, 691, 659), (645, 677, 678, 646), (659, 691, 692, 660), (646, 678, 679, 647), (704, 735, 734, 733, 732, 731, 730, 729, 728, 727, 726, 725, 724, 723, 722, 721, 720, 719, 718, 717, 716, 715, 714, 713, 712, 711, 710, 709, 708, 707, 706, 705), (682, 714, 715, 683), (696, 728, 729, 697), (683, 715, 716, 684), (697, 729, 730, 698), (684, 716, 717, 685), (698, 730, 731, 699), (685, 717, 718, 686), (672, 704, 705, 673), (699, 731, 732, 700), (686, 718, 719, 687), (673, 705, 706, 674), (700, 732, 733, 701), (687, 719, 720, 688), (674, 706, 707, 675), (701, 733, 734, 702), (688, 720, 721, 689), (675, 707, 708, 676), (702, 734, 735, 703), (689, 721, 722, 690), (676, 708, 709, 677), (703, 735, 704, 672), (690, 722, 723, 691), (677, 709, 710, 678), (691, 723, 724, 692), (678, 710, 711, 679), (692, 724, 725, 693), (679, 711, 712, 680), (693, 725, 726, 694), (680, 712, 713, 681), (694, 726, 727, 695), (681, 713, 714, 682), (606, 607, 415, 414), (605, 606, 414, 413), (604, 605, 413, 412), (603, 604, 412, 411), (602, 603, 411, 410), (601, 602, 410, 409), (600, 601, 409, 408), (599, 600, 408, 407), (598, 599, 407, 406), (597, 598, 406, 405), (596, 597, 405, 404), (595, 596, 404, 403), (594, 595, 403, 402), (593, 594, 402, 401), (592, 593, 401, 400), (591, 592, 400, 399), (590, 591, 399, 398), (589, 590, 398, 397), (588, 589, 397, 396), (587, 588, 396, 395), (586, 587, 395, 394), (585, 586, 394, 393), (584, 585, 393, 392), (583, 584, 392, 391), (582, 583, 391, 390), (581, 582, 390, 389), (580, 581, 389, 388), (579, 580, 388, 387), (578, 579, 387, 386), (577, 578, 386, 385), (576, 577, 385, 384), (607, 576, 384, 415)])
me_cylinder.polygons.foreach_set('use_smooth', [True] * 706)
_k = set([(128, 129), (128, 159), (128, 224), (129, 130), (129, 225), (130, 131), (130, 226), (131, 132), (131, 227), (132, 133), (132, 228), (133, 134), (133, 229), (134, 135), (134, 230), (135, 136), (135, 231), (136, 137), (136, 232), (137, 138), (137, 233), (138, 139), (138, 234), (139, 140), (139, 235), (140, 141), (140, 236), (141, 142), (141, 237), (142, 143), (142, 238), (143, 144), (143, 239), (144, 145), (144, 240), (145, 146), (145, 241), (146, 147), (146, 242), (147, 148), (147, 243), (148, 149), (148, 244), (149, 150), (149, 245), (150, 151), (150, 246), (151, 152), (151, 247), (152, 153), (152, 248), (153, 154), (153, 249), (154, 155), (154, 250), (155, 156), (155, 251), (156, 157), (156, 252), (157, 158), (157, 253), (158, 159), (158, 254), (159, 255), (160, 161), (160, 191), (160, 192), (161, 162), (161, 193), (162, 163), (162, 194), (163, 164), (163, 195), (164, 165), (164, 196), (165, 166), (165, 197), (166, 167), (166, 198), (167, 168), (167, 199), (168, 169), (168, 200), (169, 170), (169, 201), (170, 171), (170, 202), (171, 172), (171, 203), (172, 173), (172, 204), (173, 174), (173, 205), (174, 175), (174, 206), (175, 176), (175, 207), (176, 177), (176, 208), (177, 178), (177, 209), (178, 179), (178, 210), (179, 180), (179, 211), (180, 181), (180, 212), (181, 182), (181, 213), (182, 183), (182, 214), (183, 184), (183, 215), (184, 185), (184, 216), (185, 186), (185, 217), (186, 187), (186, 218), (187, 188), (187, 219), (188, 189), (188, 220), (189, 190), (189, 221), (190, 191), (190, 222), (191, 223), (192, 193), (192, 223), (193, 194), (194, 195), (195, 196), (196, 197), (197, 198), (198, 199), (199, 200), (200, 201), (201, 202), (202, 203), (203, 204), (204, 205), (205, 206), (206, 207), (207, 208), (208, 209), (209, 210), (210, 211), (211, 212), (212, 213), (213, 214), (214, 215), (215, 216), (216, 217), (217, 218), (218, 219), (219, 220), (220, 221), (221, 222), (222, 223), (224, 225), (224, 255), (225, 226), (226, 227), (227, 228), (228, 229), (229, 230), (230, 231), (231, 232), (232, 233), (233, 234), (234, 235), (235, 236), (236, 237), (237, 238), (238, 239), (239, 240), (240, 241), (241, 242), (242, 243), (243, 244), (244, 245), (245, 246), (246, 247), (247, 248), (248, 249), (249, 250), (250, 251), (251, 252), (252, 253), (253, 254), (254, 255), (480, 481), (480, 511), (480, 576), (481, 482), (481, 577), (482, 483), (482, 578), (483, 484), (483, 579), (484, 485), (484, 580), (485, 486), (485, 581), (486, 487), (486, 582), (487, 488), (487, 583), (488, 489), (488, 584), (489, 490), (489, 585), (490, 491), (490, 586), (491, 492), (491, 587), (492, 493), (492, 588), (493, 494), (493, 589), (494, 495), (494, 590), (495, 496), (495, 591), (496, 497), (496, 592), (497, 498), (497, 593), (498, 499), (498, 594), (499, 500), (499, 595), (500, 501), (500, 596), (501, 502), (501, 597), (502, 503), (502, 598), (503, 504), (503, 599), (504, 505), (504, 600), (505, 506), (505, 601), (506, 507), (506, 602), (507, 508), (507, 603), (508, 509), (508, 604), (509, 510), (509, 605), (510, 511), (510, 606), (511, 607), (512, 513), (512, 543), (512, 544), (513, 514), (513, 545), (514, 515), (514, 546), (515, 516), (515, 547), (516, 517), (516, 548), (517, 518), (517, 549), (518, 519), (518, 550), (519, 520), (519, 551), (520, 521), (520, 552), (521, 522), (521, 553), (522, 523), (522, 554), (523, 524), (523, 555), (524, 525), (524, 556), (525, 526), (525, 557), (526, 527), (526, 558), (527, 528), (527, 559), (528, 529), (528, 560), (529, 530), (529, 561), (530, 531), (530, 562), (531, 532), (531, 563), (532, 533), (532, 564), (533, 534), (533, 565), (534, 535), (534, 566), (535, 536), (535, 567), (536, 537), (536, 568), (537, 538), (537, 569), (538, 539), (538, 570), (539, 540), (539, 571), (540, 541), (540, 572), (541, 542), (541, 573), (542, 543), (542, 574), (543, 575), (544, 545), (544, 575), (545, 546), (546, 547), (547, 548), (548, 549), (549, 550), (550, 551), (551, 552), (552, 553), (553, 554), (554, 555), (555, 556), (556, 557), (557, 558), (558, 559), (559, 560), (560, 561), (561, 562), (562, 563), (563, 564), (564, 565), (565, 566), (566, 567), (567, 568), (568, 569), (569, 570), (570, 571), (571, 572), (572, 573), (573, 574), (574, 575), (576, 577), (576, 607), (577, 578), (578, 579), (579, 580), (580, 581), (581, 582), (582, 583), (583, 584), (584, 585), (585, 586), (586, 587), (587, 588), (588, 589), (589, 590), (590, 591), (591, 592), (592, 593), (593, 594), (594, 595), (595, 596), (596, 597), (597, 598), (598, 599), (599, 600), (600, 601), (601, 602), (602, 603), (603, 604), (604, 605), (605, 606), (606, 607)])
me_cylinder.attributes.new('sharp_edge', 'BOOLEAN', 'EDGE').data.foreach_set('value', [ (min(e.vertices), max(e.vertices)) in _k for e in me_cylinder.edges])
_uv = me_cylinder.uv_layers.new(name='UVMap')
_uv.uv.foreach_set('vector', [0.7188, 0.5, 0.7188, 0.5, 0.6875, 0.5, 0.6875, 0.5, 0.03125, 0.5, 0.0, 0.5, 0.0, 0.5137, 0.03125, 0.5137, 0.0625, 0.5, 0.03125, 0.5, 0.03125, 0.5137, 0.0625, 0.5137, 0.09375, 0.5, 0.0625, 0.5, 0.0625, 0.5137, 0.09375, 0.5137, 0.125, 0.5, 0.09375, 0.5, 0.09375, 0.5137, 0.125, 0.5137, 0.1562, 0.5, 0.125, 0.5, 0.125, 0.5137, 0.1562, 0.5137, 0.1875, 0.5, 0.1562, 0.5, 0.1562, 0.5137, 0.1875, 0.5137, 0.2188, 0.5, 0.1875, 0.5, 0.1875, 0.5137, 0.2188, 0.5137, 0.25, 0.5, 0.2188, 0.5, 0.2188, 0.5137, 0.25, 0.5137, 0.2812, 0.5, 0.25, 0.5, 0.25, 0.5137, 0.2812, 0.5137, 0.3125, 0.5, 0.2812, 0.5, 0.2812, 0.5137, 0.3125, 0.5137, 0.3438, 0.5, 0.3125, 0.5, 0.3125, 0.5137, 0.3438, 0.5137, 0.375, 0.5, 0.3438, 0.5, 0.3438, 0.5137, 0.375, 0.5137, 0.4062, 0.5, 0.375, 0.5, 0.375, 0.5137, 0.4062, 0.5137, 0.4375, 0.5, 0.4062, 0.5, 0.4062, 0.5137, 0.4375, 0.5137, 0.4688, 0.5, 0.4375, 0.5, 0.4375, 0.5137, 0.4688, 0.5137, 0.5, 0.5, 0.4688, 0.5, 0.4688, 0.5137, 0.5, 0.5137, 0.5312, 0.5, 0.5, 0.5, 0.5, 0.5137, 0.5312, 0.5137, 0.5625, 0.5, 0.5312, 0.5, 0.5312, 0.5137, 0.5625, 0.5137, 0.5938, 0.5, 0.5625, 0.5, 0.5625, 0.5137, 0.5938, 0.5137, 0.625, 0.5, 0.5938, 0.5, 0.5938, 0.5137, 0.625, 0.5137, 0.6562, 0.5, 0.625, 0.5, 0.625, 0.5137, 0.6562, 0.5137, 0.6875, 0.5, 0.6562, 0.5, 0.6562, 0.5137, 0.6875, 0.5137, 0.7188, 0.5, 0.6875, 0.5, 0.6875, 0.5137, 0.7188, 0.5137, 0.75, 0.5, 0.7188, 0.5, 0.7188, 0.5137, 0.75, 0.5137, 0.7812, 0.5, 0.75, 0.5, 0.75, 0.5137, 0.7812, 0.5137, 0.8125, 0.5, 0.7812, 0.5, 0.7812, 0.5137, 0.8125, 0.5137, 0.8438, 0.5, 0.8125, 0.5, 0.8125, 0.5137, 0.8438, 0.5137, 0.875, 0.5, 0.8438, 0.5, 0.8438, 0.5137, 0.875, 0.5137, 0.9062, 0.5, 0.875, 0.5, 0.875, 0.5137, 0.9062, 0.5137, 0.9688, 0.5, 0.9375, 0.5, 0.9375, 0.5137, 0.9688, 0.5137, 1.0, 0.5, 0.9688, 0.5, 0.9688, 0.5137, 1.0, 0.5137, 0.9375, 0.5, 0.9062, 0.5, 0.9062, 0.5137, 0.9375, 0.5137, 0.7188, 0.5, 0.6875, 0.5, 0.6875, 0.5, 0.7188, 0.5, 0.03125, 0.5, 0.03125, 0.5137, 0.0, 0.5137, 0.0, 0.5, 0.0625, 0.5, 0.0625, 0.5137, 0.03125, 0.5137, 0.03125, 0.5, 0.09375, 0.5, 0.09375, 0.5137, 0.0625, 0.5137, 0.0625, 0.5, 0.125, 0.5, 0.125, 0.5137, 0.09375, 0.5137, 0.09375, 0.5, 0.1562, 0.5, 0.1562, 0.5137, 0.125, 0.5137, 0.125, 0.5, 0.1875, 0.5, 0.1875, 0.5137, 0.1562, 0.5137, 0.1562, 0.5, 0.2188, 0.5, 0.2188, 0.5137, 0.1875, 0.5137, 0.1875, 0.5, 0.25, 0.5, 0.25, 0.5137, 0.2188, 0.5137, 0.2188, 0.5, 0.2812, 0.5, 0.2812, 0.5137, 0.25, 0.5137, 0.25, 0.5, 0.3125, 0.5, 0.3125, 0.5137, 0.2812, 0.5137, 0.2812, 0.5, 0.3438, 0.5, 0.3438, 0.5137, 0.3125, 0.5137, 0.3125, 0.5, 0.375, 0.5, 0.375, 0.5137, 0.3438, 0.5137, 0.3438, 0.5, 0.4062, 0.5, 0.4062, 0.5137, 0.375, 0.5137, 0.375, 0.5, 0.4375, 0.5, 0.4375, 0.5137, 0.4062, 0.5137, 0.4062, 0.5, 0.4688, 0.5, 0.4688, 0.5137, 0.4375, 0.5137, 0.4375, 0.5, 0.5, 0.5, 0.5, 0.5137, 0.4688, 0.5137, 0.4688, 0.5, 0.5312, 0.5, 0.5312, 0.5137, 0.5, 0.5137, 0.5, 0.5, 0.5625, 0.5, 0.5625, 0.5137, 0.5312, 0.5137, 0.5312, 0.5, 0.5938, 0.5, 0.5938, 0.5137, 0.5625, 0.5137, 0.5625, 0.5, 0.625, 0.5, 0.625, 0.5137, 0.5938, 0.5137, 0.5938, 0.5, 0.6562, 0.5, 0.6562, 0.5137, 0.625, 0.5137, 0.625, 0.5, 0.6875, 0.5, 0.6875, 0.5137, 0.6562, 0.5137, 0.6562, 0.5, 0.7188, 0.5, 0.7188, 0.5137, 0.6875, 0.5137, 0.6875, 0.5, 0.75, 0.5, 0.75, 0.5137, 0.7188, 0.5137, 0.7188, 0.5, 0.7812, 0.5, 0.7812, 0.5137, 0.75, 0.5137, 0.75, 0.5, 0.8125, 0.5, 0.8125, 0.5137, 0.7812, 0.5137, 0.7812, 0.5, 0.8438, 0.5, 0.8438, 0.5137, 0.8125, 0.5137, 0.8125, 0.5, 0.875, 0.5, 0.875, 0.5137, 0.8438, 0.5137, 0.8438, 0.5, 0.9062, 0.5, 0.9062, 0.5137, 0.875, 0.5137, 0.875, 0.5, 0.9375, 0.5, 0.9375, 0.5137, 0.9062, 0.5137, 0.9062, 0.5, 0.9688, 0.5, 0.9688, 0.5137, 0.9375, 0.5137, 0.9375, 0.5, 1.0, 0.5, 1.0, 0.5137, 0.9688, 0.5137, 0.9688, 0.5, 0.03125, 0.5137, 0.03125, 0.5277, 0.0, 0.5277, 0.0, 0.5137, 0.0625, 0.5137, 0.0625, 0.5277, 0.03125, 0.5277, 0.03125, 0.5137, 0.09375, 0.5137, 0.09375, 0.5277, 0.0625, 0.5277, 0.0625, 0.5137, 0.125, 0.5137, 0.125, 0.5277, 0.09375, 0.5277, 0.09375, 0.5137, 0.1562, 0.5137, 0.1563, 0.5277, 0.125, 0.5277, 0.125, 0.5137, 0.1875, 0.5137, 0.1875, 0.5277, 0.1563, 0.5277, 0.1562, 0.5137, 0.2188, 0.5137, 0.2188, 0.5277, 0.1875, 0.5277, 0.1875, 0.5137, 0.25, 0.5137, 0.25, 0.5277, 0.2188, 0.5277, 0.2188, 0.5137, 0.2812, 0.5137, 0.2812, 0.5277, 0.25, 0.5277, 0.25, 0.5137, 0.3125, 0.5137, 0.3125, 0.5277, 0.2812, 0.5277, 0.2812, 0.5137, 0.3438, 0.5137, 0.3438, 0.5277, 0.3125, 0.5277, 0.3125, 0.5137, 0.375, 0.5137, 0.375, 0.5277, 0.3438, 0.5277, 0.3438, 0.5137, 0.4062, 0.5137, 0.4062, 0.5277, 0.375, 0.5277, 0.375, 0.5137, 0.4375, 0.5137, 0.4375, 0.5277, 0.4062, 0.5277, 0.4062, 0.5137, 0.4688, 0.5137, 0.4688, 0.5277, 0.4375, 0.5277, 0.4375, 0.5137, 0.5, 0.5137, 0.5, 0.5277, 0.4688, 0.5277, 0.4688, 0.5137, 0.5312, 0.5137, 0.5312, 0.5277, 0.5, 0.5277, 0.5, 0.5137, 0.5625, 0.5137, 0.5625, 0.5277, 0.5312, 0.5277, 0.5312, 0.5137, 0.5938, 0.5137, 0.5938, 0.5277, 0.5625, 0.5277, 0.5625, 0.5137, 0.625, 0.5137, 0.625, 0.5277, 0.5938, 0.5277, 0.5938, 0.5137, 0.6562, 0.5137, 0.6562, 0.5277, 0.625, 0.5277, 0.625, 0.5137, 0.6875, 0.5137, 0.6875, 0.5277, 0.6562, 0.5277, 0.6562, 0.5137, 0.7188, 0.5137, 0.7188, 0.5277, 0.6875, 0.5277, 0.6875, 0.5137, 0.75, 0.5137, 0.75, 0.5277, 0.7188, 0.5277, 0.7188, 0.5137, 0.7812, 0.5137, 0.7812, 0.5277, 0.75, 0.5277, 0.75, 0.5137, 0.8125, 0.5137, 0.8125, 0.5277, 0.7812, 0.5277, 0.7812, 0.5137, 0.8438, 0.5137, 0.8438, 0.5277, 0.8125, 0.5277, 0.8125, 0.5137, 0.875, 0.5137, 0.875, 0.5277, 0.8438, 0.5277, 0.8438, 0.5137, 0.9062, 0.5137, 0.9062, 0.5277, 0.875, 0.5277, 0.875, 0.5137, 0.9375, 0.5137, 0.9375, 0.5277, 0.9062, 0.5277, 0.9062, 0.5137, 0.9688, 0.5137, 0.9688, 0.5277, 0.9375, 0.5277, 0.9375, 0.5137, 1.0, 0.5137, 1.0, 0.5277, 0.9688, 0.5277, 0.9688, 0.5137, 0.03125, 0.6579, 0.03125, 0.6659, 0.0, 0.6659, 0.0, 0.6579, 0.0625, 0.6579, 0.0625, 0.6659, 0.03125, 0.6659, 0.03125, 0.6579, 0.09375, 0.6579, 0.09375, 0.6659, 0.0625, 0.6659, 0.0625, 0.6579, 0.125, 0.6579, 0.125, 0.6659, 0.09375, 0.6659, 0.09375, 0.6579, 0.1562, 0.6579, 0.1562, 0.6659, 0.125, 0.6659, 0.125, 0.6579, 0.1875, 0.6579, 0.1875, 0.6659, 0.1562, 0.6659, 0.1562, 0.6579, 0.2187, 0.6579, 0.2188, 0.6659, 0.1875, 0.6659, 0.1875, 0.6579, 0.25, 0.6579, 0.25, 0.6659, 0.2188, 0.6659, 0.2187, 0.6579, 0.2812, 0.6579, 0.2812, 0.6659, 0.25, 0.6659, 0.25, 0.6579, 0.3125, 0.6579, 0.3125, 0.6659, 0.2812, 0.6659, 0.2812, 0.6579, 0.3438, 0.6579, 0.3438, 0.6659, 0.3125, 0.6659, 0.3125, 0.6579, 0.375, 0.6579, 0.375, 0.6659, 0.3438, 0.6659, 0.3438, 0.6579, 0.4062, 0.6579, 0.4062, 0.6659, 0.375, 0.6659, 0.375, 0.6579, 0.4375, 0.6579, 0.4375, 0.6659, 0.4062, 0.6659, 0.4062, 0.6579, 0.4687, 0.6579, 0.4687, 0.6659, 0.4375, 0.6659, 0.4375, 0.6579, 0.5, 0.6579, 0.5, 0.6659, 0.4687, 0.6659, 0.4687, 0.6579, 0.5312, 0.6579, 0.5312, 0.6659, 0.5, 0.6659, 0.5, 0.6579, 0.5625, 0.6579, 0.5625, 0.6659, 0.5312, 0.6659, 0.5312, 0.6579, 0.5938, 0.6579, 0.5938, 0.6659, 0.5625, 0.6659, 0.5625, 0.6579, 0.625, 0.6579, 0.625, 0.6659, 0.5938, 0.6659, 0.5938, 0.6579, 0.6562, 0.6579, 0.6562, 0.6659, 0.625, 0.6659, 0.625, 0.6579, 0.6875, 0.6579, 0.6875, 0.6659, 0.6562, 0.6659, 0.6562, 0.6579, 0.7188, 0.6579, 0.7187, 0.6659, 0.6875, 0.6659, 0.6875, 0.6579, 0.75, 0.6579, 0.75, 0.6659, 0.7187, 0.6659, 0.7188, 0.6579, 0.7812, 0.6579, 0.7812, 0.6659, 0.75, 0.6659, 0.75, 0.6579, 0.8125, 0.6579, 0.8125, 0.6659, 0.7812, 0.6659, 0.7812, 0.6579, 0.8437, 0.6579, 0.8437, 0.6659, 0.8125, 0.6659, 0.8125, 0.6579, 0.875, 0.6579, 0.875, 0.6659, 0.8437, 0.6659, 0.8437, 0.6579, 0.9062, 0.6579, 0.9062, 0.6659, 0.875, 0.6659, 0.875, 0.6579, 0.9375, 0.6579, 0.9375, 0.6659, 0.9062, 0.6659, 0.9062, 0.6579, 0.9688, 0.6579, 0.9688, 0.6659, 0.9375, 0.6659, 0.9375, 0.6579, 1.0, 0.6579, 1.0, 0.6659, 0.9688, 0.6659, 0.9688, 0.6579, 1.0, 0.6506, 1.0, 0.6579, 0.9688, 0.6579, 0.9688, 0.6506, 0.9688, 0.6506, 0.9688, 0.6579, 0.9375, 0.6579, 0.9375, 0.6506, 0.9375, 0.6506, 0.9375, 0.6579, 0.9062, 0.6579, 0.9063, 0.6506, 0.9063, 0.6506, 0.9062, 0.6579, 0.875, 0.6579, 0.875, 0.6506, 0.875, 0.6506, 0.875, 0.6579, 0.8437, 0.6579, 0.8437, 0.6506, 0.8437, 0.6506, 0.8437, 0.6579, 0.8125, 0.6579, 0.8125, 0.6506, 0.8125, 0.6506, 0.8125, 0.6579, 0.7812, 0.6579, 0.7812, 0.6506, 0.7812, 0.6506, 0.7812, 0.6579, 0.75, 0.6579, 0.75, 0.6506, 0.75, 0.6506, 0.75, 0.6579, 0.7188, 0.6579, 0.7188, 0.6506, 0.7188, 0.6506, 0.7188, 0.6579, 0.6875, 0.6579, 0.6875, 0.6506, 0.6875, 0.6506, 0.6875, 0.6579, 0.6562, 0.6579, 0.6562, 0.6506, 0.6562, 0.6506, 0.6562, 0.6579, 0.625, 0.6579, 0.625, 0.6506, 0.625, 0.6506, 0.625, 0.6579, 0.5938, 0.6579, 0.5938, 0.6506, 0.5938, 0.6506, 0.5938, 0.6579, 0.5625, 0.6579, 0.5625, 0.6506, 0.5625, 0.6506, 0.5625, 0.6579, 0.5312, 0.6579, 0.5312, 0.6506, 0.5312, 0.6506, 0.5312, 0.6579, 0.5, 0.6579, 0.5, 0.6506, 0.5, 0.6506, 0.5, 0.6579, 0.4687, 0.6579, 0.4687, 0.6506, 0.4687, 0.6506, 0.4687, 0.6579, 0.4375, 0.6579, 0.4375, 0.6506, 0.4375, 0.6506, 0.4375, 0.6579, 0.4062, 0.6579, 0.4062, 0.6506, 0.4062, 0.6506, 0.4062, 0.6579, 0.375, 0.6579, 0.375, 0.6506, 0.375, 0.6506, 0.375, 0.6579, 0.3438, 0.6579, 0.3438, 0.6506, 0.3438, 0.6506, 0.3438, 0.6579, 0.3125, 0.6579, 0.3125, 0.6506, 0.3125, 0.6506, 0.3125, 0.6579, 0.2812, 0.6579, 0.2812, 0.6506, 0.2812, 0.6506, 0.2812, 0.6579, 0.25, 0.6579, 0.25, 0.6506, 0.25, 0.6506, 0.25, 0.6579, 0.2187, 0.6579, 0.2188, 0.6506, 0.2188, 0.6506, 0.2187, 0.6579, 0.1875, 0.6579, 0.1875, 0.6506, 0.1875, 0.6506, 0.1875, 0.6579, 0.1562, 0.6579, 0.1562, 0.6506, 0.1562, 0.6506, 0.1562, 0.6579, 0.125, 0.6579, 0.125, 0.6506, 0.125, 0.6506, 0.125, 0.6579, 0.09375, 0.6579, 0.09375, 0.6506, 0.09375, 0.6506, 0.09375, 0.6579, 0.0625, 0.6579, 0.0625, 0.6506, 0.0625, 0.6506, 0.0625, 0.6579, 0.03125, 0.6579, 0.03125, 0.6506, 0.03125, 0.6506, 0.03125, 0.6579, 0.0, 0.6579, 0.0, 0.6506, 0.03125, 0.5277, 0.03125, 0.6506, 0.0, 0.6506, 0.0, 0.5277, 0.0625, 0.5277, 0.0625, 0.6506, 0.03125, 0.6506, 0.03125, 0.5277, 0.09375, 0.5277, 0.09375, 0.6506, 0.0625, 0.6506, 0.0625, 0.5277, 0.125, 0.5277, 0.125, 0.6506, 0.09375, 0.6506, 0.09375, 0.5277, 0.1563, 0.5277, 0.1562, 0.6506, 0.125, 0.6506, 0.125, 0.5277, 0.1875, 0.5277, 0.1875, 0.6506, 0.1562, 0.6506, 0.1563, 0.5277, 0.2188, 0.5277, 0.2188, 0.6506, 0.1875, 0.6506, 0.1875, 0.5277, 0.25, 0.5277, 0.25, 0.6506, 0.2188, 0.6506, 0.2188, 0.5277, 0.2812, 0.5277, 0.2812, 0.6506, 0.25, 0.6506, 0.25, 0.5277, 0.3125, 0.5277, 0.3125, 0.6506, 0.2812, 0.6506, 0.2812, 0.5277, 0.3438, 0.5277, 0.3438, 0.6506, 0.3125, 0.6506, 0.3125, 0.5277, 0.375, 0.5277, 0.375, 0.6506, 0.3438, 0.6506, 0.3438, 0.5277, 0.4062, 0.5277, 0.4062, 0.6506, 0.375, 0.6506, 0.375, 0.5277, 0.4375, 0.5277, 0.4375, 0.6506, 0.4062, 0.6506, 0.4062, 0.5277, 0.4688, 0.5277, 0.4687, 0.6506, 0.4375, 0.6506, 0.4375, 0.5277, 0.5, 0.5277, 0.5, 0.6506, 0.4687, 0.6506, 0.4688, 0.5277, 0.5312, 0.5277, 0.5312, 0.6506, 0.5, 0.6506, 0.5, 0.5277, 0.5625, 0.5277, 0.5625, 0.6506, 0.5312, 0.6506, 0.5312, 0.5277, 0.5938, 0.5277, 0.5938, 0.6506, 0.5625, 0.6506, 0.5625, 0.5277, 0.625, 0.5277, 0.625, 0.6506, 0.5938, 0.6506, 0.5938, 0.5277, 0.6562, 0.5277, 0.6562, 0.6506, 0.625, 0.6506, 0.625, 0.5277, 0.6875, 0.5277, 0.6875, 0.6506, 0.6562, 0.6506, 0.6562, 0.5277, 0.7188, 0.5277, 0.7188, 0.6506, 0.6875, 0.6506, 0.6875, 0.5277, 0.75, 0.5277, 0.75, 0.6506, 0.7188, 0.6506, 0.7188, 0.5277, 0.7812, 0.5277, 0.7812, 0.6506, 0.75, 0.6506, 0.75, 0.5277, 0.8125, 0.5277, 0.8125, 0.6506, 0.7812, 0.6506, 0.7812, 0.5277, 0.8438, 0.5277, 0.8437, 0.6506, 0.8125, 0.6506, 0.8125, 0.5277, 0.875, 0.5277, 0.875, 0.6506, 0.8437, 0.6506, 0.8438, 0.5277, 0.9062, 0.5277, 0.9063, 0.6506, 0.875, 0.6506, 0.875, 0.5277, 0.9375, 0.5277, 0.9375, 0.6506, 0.9063, 0.6506, 0.9062, 0.5277, 0.9688, 0.5277, 0.9688, 0.6506, 0.9375, 0.6506, 0.9375, 0.5277, 1.0, 0.5277, 1.0, 0.6506, 0.9688, 0.6506, 0.9688, 0.5277, 0.03125, 0.6659, 0.03125, 0.6732, 0.0, 0.6732, 0.0, 0.6659, 0.0625, 0.6659, 0.0625, 0.6732, 0.03125, 0.6732, 0.03125, 0.6659, 0.09375, 0.6659, 0.09375, 0.6732, 0.0625, 0.6732, 0.0625, 0.6659, 0.125, 0.6659, 0.125, 0.6732, 0.09375, 0.6732, 0.09375, 0.6659, 0.1562, 0.6659, 0.1562, 0.6732, 0.125, 0.6732, 0.125, 0.6659, 0.1875, 0.6659, 0.1875, 0.6732, 0.1562, 0.6732, 0.1562, 0.6659, 0.2188, 0.6659, 0.2188, 0.6732, 0.1875, 0.6732, 0.1875, 0.6659, 0.25, 0.6659, 0.25, 0.6732, 0.2188, 0.6732, 0.2188, 0.6659, 0.2812, 0.6659, 0.2812, 0.6732, 0.25, 0.6732, 0.25, 0.6659, 0.3125, 0.6659, 0.3125, 0.6732, 0.2812, 0.6732, 0.2812, 0.6659, 0.3438, 0.6659, 0.3438, 0.6732, 0.3125, 0.6732, 0.3125, 0.6659, 0.375, 0.6659, 0.375, 0.6732, 0.3438, 0.6732, 0.3438, 0.6659, 0.4062, 0.6659, 0.4062, 0.6732, 0.375, 0.6732, 0.375, 0.6659, 0.4375, 0.6659, 0.4375, 0.6732, 0.4062, 0.6732, 0.4062, 0.6659, 0.4687, 0.6659, 0.4687, 0.6732, 0.4375, 0.6732, 0.4375, 0.6659, 0.5, 0.6659, 0.5, 0.6732, 0.4687, 0.6732, 0.4687, 0.6659, 0.5312, 0.6659, 0.5312, 0.6732, 0.5, 0.6732, 0.5, 0.6659, 0.5625, 0.6659, 0.5625, 0.6732, 0.5312, 0.6732, 0.5312, 0.6659, 0.5938, 0.6659, 0.5937, 0.6732, 0.5625, 0.6732, 0.5625, 0.6659, 0.625, 0.6659, 0.625, 0.6732, 0.5937, 0.6732, 0.5938, 0.6659, 0.6562, 0.6659, 0.6562, 0.6732, 0.625, 0.6732, 0.625, 0.6659, 0.6875, 0.6659, 0.6875, 0.6732, 0.6562, 0.6732, 0.6562, 0.6659, 0.7187, 0.6659, 0.7187, 0.6732, 0.6875, 0.6732, 0.6875, 0.6659, 0.75, 0.6659, 0.75, 0.6732, 0.7187, 0.6732, 0.7187, 0.6659, 0.7812, 0.6659, 0.7812, 0.6732, 0.75, 0.6732, 0.75, 0.6659, 0.8125, 0.6659, 0.8125, 0.6732, 0.7812, 0.6732, 0.7812, 0.6659, 0.8437, 0.6659, 0.8437, 0.6732, 0.8125, 0.6732, 0.8125, 0.6659, 0.875, 0.6659, 0.875, 0.6732, 0.8437, 0.6732, 0.8437, 0.6659, 0.9062, 0.6659, 0.9063, 0.6732, 0.875, 0.6732, 0.875, 0.6659, 0.9375, 0.6659, 0.9375, 0.6732, 0.9063, 0.6732, 0.9062, 0.6659, 0.9688, 0.6659, 0.9688, 0.6732, 0.9375, 0.6732, 0.9375, 0.6659, 1.0, 0.6659, 1.0, 0.6732, 0.9688, 0.6732, 0.9688, 0.6659, 0.4688, 0.5, 0.4375, 0.5, 0.4375, 0.5, 0.4688, 0.5, 0.4375, 0.5, 0.4062, 0.5, 0.4062, 0.5, 0.4375, 0.5, 0.1562, 0.5, 0.125, 0.5, 0.125, 0.5, 0.1562, 0.5, 0.8438, 0.5, 0.8125, 0.5, 0.8125, 0.5, 0.8438, 0.5, 0.5625, 0.5, 0.5312, 0.5, 0.5312, 0.5, 0.5625, 0.5, 0.2812, 0.5, 0.25, 0.5, 0.25, 0.5, 0.2812, 0.5, 0.9688, 0.5, 0.9375, 0.5, 0.9375, 0.5, 0.9688, 0.5, 0.6875, 0.5, 0.6562, 0.5, 0.6562, 0.5, 0.6875, 0.5, 0.4062, 0.5, 0.375, 0.5, 0.375, 0.5, 0.4062, 0.5, 0.125, 0.5, 0.09375, 0.5, 0.09375, 0.5, 0.125, 0.5, 0.8125, 0.5, 0.7812, 0.5, 0.7812, 0.5, 0.8125, 0.5, 0.5312, 0.5, 0.5, 0.5, 0.5, 0.5, 0.5312, 0.5, 0.25, 0.5, 0.2188, 0.5, 0.2188, 0.5, 0.25, 0.5, 0.9375, 0.5, 0.9062, 0.5, 0.9062, 0.5, 0.9375, 0.5, 0.6562, 0.5, 0.625, 0.5, 0.625, 0.5, 0.6562, 0.5, 0.375, 0.5, 0.3438, 0.5, 0.3438, 0.5, 0.375, 0.5, 0.09375, 0.5, 0.0625, 0.5, 0.0625, 0.5, 0.09375, 0.5, 0.7812, 0.5, 0.75, 0.5, 0.75, 0.5, 0.7812, 0.5, 0.5, 0.5, 0.4688, 0.5, 0.4688, 0.5, 0.5, 0.5, 0.2188, 0.5, 0.1875, 0.5, 0.1875, 0.5, 0.2188, 0.5, 0.9062, 0.5, 0.875, 0.5, 0.875, 0.5, 0.9062, 0.5, 0.625, 0.5, 0.5938, 0.5, 0.5938, 0.5, 0.625, 0.5, 0.3438, 0.5, 0.3125, 0.5, 0.3125, 0.5, 0.3438, 0.5, 0.0625, 0.5, 0.03125, 0.5, 0.03125, 0.5, 0.0625, 0.5, 0.75, 0.5, 0.7188, 0.5, 0.7188, 0.5, 0.75, 0.5, 0.4688, 0.5, 0.4375, 0.5, 0.4375, 0.5, 0.4688, 0.5, 0.1875, 0.5, 0.1562, 0.5, 0.1562, 0.5, 0.1875, 0.5, 0.875, 0.5, 0.8438, 0.5, 0.8438, 0.5, 0.875, 0.5, 0.5938, 0.5, 0.5625, 0.5, 0.5625, 0.5, 0.5938, 0.5, 0.3125, 0.5, 0.2812, 0.5, 0.2812, 0.5, 0.3125, 0.5, 1.0, 0.5, 0.9688, 0.5, 0.9688, 0.5, 1.0, 0.5, 0.03125, 0.5, 0.0, 0.5, 0.0, 0.5, 0.03125, 0.5, 0.375, 0.5, 0.3438, 0.5, 0.3438, 0.5, 0.375, 0.5, 0.875, 0.5, 0.8438, 0.5, 0.8438, 0.5, 0.875, 0.5, 0.03125, 0.5, 0.0, 0.5, 0.0, 0.5, 0.03125, 0.5, 0.4375, 0.5, 0.4062, 0.5, 0.4062, 0.5, 0.4375, 0.5, 0.8438, 0.5, 0.8125, 0.5, 0.8125, 0.5, 0.8438, 0.5, 0.4062, 0.5, 0.375, 0.5, 0.375, 0.5, 0.4062, 0.5, 0.8125, 0.5, 0.7812, 0.5, 0.7812, 0.5, 0.8125, 0.5, 0.375, 0.5, 0.3438, 0.5, 0.3438, 0.5, 0.375, 0.5, 0.7812, 0.5, 0.75, 0.5, 0.75, 0.5, 0.7812, 0.5, 0.3438, 0.5, 0.3125, 0.5, 0.3125, 0.5, 0.3438, 0.5, 0.75, 0.5, 0.7188, 0.5, 0.7188, 0.5, 0.75, 0.5, 0.3125, 0.5, 0.2812, 0.5, 0.2812, 0.5, 0.3125, 0.5, 0.7188, 0.5, 0.6875, 0.5, 0.6875, 0.5, 0.7188, 0.5, 0.2812, 0.5, 0.25, 0.5, 0.25, 0.5, 0.2812, 0.5, 0.6875, 0.5, 0.6562, 0.5, 0.6562, 0.5, 0.6875, 0.5, 0.25, 0.5, 0.2188, 0.5, 0.2188, 0.5, 0.25, 0.5, 0.6562, 0.5, 0.625, 0.5, 0.625, 0.5, 0.6562, 0.5, 0.2188, 0.5, 0.1875, 0.5, 0.1875, 0.5, 0.2188, 0.5, 0.625, 0.5, 0.5938, 0.5, 0.5938, 0.5, 0.625, 0.5, 0.1875, 0.5, 0.1562, 0.5, 0.1562, 0.5, 0.1875, 0.5, 0.5938, 0.5, 0.5625, 0.5, 0.5625, 0.5, 0.5938, 0.5, 1.0, 0.5, 0.9688, 0.5, 0.9688, 0.5, 1.0, 0.5, 0.1562, 0.5, 0.125, 0.5, 0.125, 0.5, 0.1562, 0.5, 0.5625, 0.5, 0.5312, 0.5, 0.5312, 0.5, 0.5625, 0.5, 0.9688, 0.5, 0.9375, 0.5, 0.9375, 0.5, 0.9688, 0.5, 0.125, 0.5, 0.09375, 0.5, 0.09375, 0.5, 0.125, 0.5, 0.5312, 0.5, 0.5, 0.5, 0.5, 0.5, 0.5312, 0.5, 0.9375, 0.5, 0.9062, 0.5, 0.9062, 0.5, 0.9375, 0.5, 0.09375, 0.5, 0.0625, 0.5, 0.0625, 0.5, 0.09375, 0.5, 0.5, 0.5, 0.4688, 0.5, 0.4688, 0.5, 0.5, 0.5, 0.9062, 0.5, 0.875, 0.5, 0.875, 0.5, 0.9062, 0.5, 0.0625, 0.5, 0.03125, 0.5, 0.03125, 0.5, 0.0625, 0.5, 0.2812, 0.5, 0.25, 0.5, 0.25, 0.5, 0.2812, 0.5, 0.7812, 0.5, 0.75, 0.5, 0.75, 0.5, 0.7812, 0.5, 0.3438, 0.5, 0.3125, 0.5, 0.3125, 0.5, 0.3438, 0.5, 0.75, 0.5, 0.7188, 0.5, 0.7188, 0.5, 0.75, 0.5, 0.3125, 0.5, 0.2812, 0.5, 0.2812, 0.5, 0.3125, 0.5, 0.7188, 0.5, 0.6875, 0.5, 0.6875, 0.5, 0.7188, 0.5, 0.2812, 0.5, 0.25, 0.5, 0.25, 0.5, 0.2812, 0.5, 0.6875, 0.5, 0.6562, 0.5, 0.6562, 0.5, 0.6875, 0.5, 0.25, 0.5, 0.2188, 0.5, 0.2188, 0.5, 0.25, 0.5, 0.6562, 0.5, 0.625, 0.5, 0.625, 0.5, 0.6562, 0.5, 0.2188, 0.5, 0.1875, 0.5, 0.1875, 0.5, 0.2188, 0.5, 0.625, 0.5, 0.5938, 0.5, 0.5938, 0.5, 0.625, 0.5, 0.1875, 0.5, 0.1562, 0.5, 0.1562, 0.5, 0.1875, 0.5, 0.5938, 0.5, 0.5625, 0.5, 0.5625, 0.5, 0.5938, 0.5, 1.0, 0.5, 0.9688, 0.5, 0.9688, 0.5, 1.0, 0.5, 0.1562, 0.5, 0.125, 0.5, 0.125, 0.5, 0.1562, 0.5, 0.5625, 0.5, 0.5312, 0.5, 0.5312, 0.5, 0.5625, 0.5, 0.9688, 0.5, 0.9375, 0.5, 0.9375, 0.5, 0.9688, 0.5, 0.125, 0.5, 0.09375, 0.5, 0.09375, 0.5, 0.125, 0.5, 0.5312, 0.5, 0.5, 0.5, 0.5, 0.5, 0.5312, 0.5, 0.9375, 0.5, 0.9062, 0.5, 0.9062, 0.5, 0.9375, 0.5, 0.09375, 0.5, 0.0625, 0.5, 0.0625, 0.5, 0.09375, 0.5, 0.5, 0.5, 0.4688, 0.5, 0.4688, 0.5, 0.5, 0.5, 0.9062, 0.5, 0.875, 0.5, 0.875, 0.5, 0.9062, 0.5, 0.0625, 0.5, 0.03125, 0.5, 0.03125, 0.5, 0.0625, 0.5, 0.4688, 0.5, 0.4375, 0.5, 0.4375, 0.5, 0.4688, 0.5, 0.875, 0.5, 0.8438, 0.5, 0.8438, 0.5, 0.875, 0.5, 0.03125, 0.5, 0.0, 0.5, 0.0, 0.5, 0.03125, 0.5, 0.4375, 0.5, 0.4062, 0.5, 0.4062, 0.5, 0.4375, 0.5, 0.8438, 0.5, 0.8125, 0.5, 0.8125, 0.5, 0.8438, 0.5, 0.4062, 0.5, 0.375, 0.5, 0.375, 0.5, 0.4062, 0.5, 0.8125, 0.5, 0.7812, 0.5, 0.7812, 0.5, 0.8125, 0.5, 0.75, 0.49, 0.7968, 0.4854, 0.8418, 0.4717, 0.8833, 0.4496, 0.9197, 0.4197, 0.9496, 0.3833, 0.9717, 0.3418, 0.9854, 0.2968, 0.99, 0.25, 0.9854, 0.2032, 0.9717, 0.1582, 0.9496, 0.1167, 0.9197, 0.08029, 0.8833, 0.05045, 0.8418, 0.02827, 0.7968, 0.01461, 0.75, 0.01, 0.7032, 0.01461, 0.6582, 0.02827, 0.6167, 0.05045, 0.5803, 0.08029, 0.5504, 0.1167, 0.5283, 0.1582, 0.5146, 0.2032, 0.51, 0.25, 0.5146, 0.2968, 0.5283, 0.3418, 0.5504, 0.3833, 0.5803, 0.4197, 0.6167, 0.4496, 0.6582, 0.4717, 0.7032, 0.4854, 0.6875, 0.5, 0.6562, 0.5, 0.6562, 0.5, 0.6875, 0.5, 0.25, 0.5, 0.2188, 0.5, 0.2188, 0.5, 0.25, 0.5, 0.6562, 0.5, 0.625, 0.5, 0.625, 0.5, 0.6562, 0.5, 0.2188, 0.5, 0.1875, 0.5, 0.1875, 0.5, 0.2188, 0.5, 0.625, 0.5, 0.5938, 0.5, 0.5938, 0.5, 0.625, 0.5, 0.1875, 0.5, 0.1562, 0.5, 0.1562, 0.5, 0.1875, 0.5, 0.5938, 0.5, 0.5625, 0.5, 0.5625, 0.5, 0.5938, 0.5, 1.0, 0.5, 0.9688, 0.5, 0.9688, 0.5, 1.0, 0.5, 0.1562, 0.5, 0.125, 0.5, 0.125, 0.5, 0.1562, 0.5, 0.5625, 0.5, 0.5312, 0.5, 0.5312, 0.5, 0.5625, 0.5, 0.9688, 0.5, 0.9375, 0.5, 0.9375, 0.5, 0.9688, 0.5, 0.125, 0.5, 0.09375, 0.5, 0.09375, 0.5, 0.125, 0.5, 0.5312, 0.5, 0.5, 0.5, 0.5, 0.5, 0.5312, 0.5, 0.9375, 0.5, 0.9062, 0.5, 0.9062, 0.5, 0.9375, 0.5, 0.09375, 0.5, 0.0625, 0.5, 0.0625, 0.5, 0.09375, 0.5, 0.5, 0.5, 0.4688, 0.5, 0.4688, 0.5, 0.5, 0.5, 0.9062, 0.5, 0.875, 0.5, 0.875, 0.5, 0.9062, 0.5, 0.0625, 0.5, 0.03125, 0.5, 0.03125, 0.5, 0.0625, 0.5, 0.4688, 0.5, 0.4375, 0.5, 0.4375, 0.5, 0.4688, 0.5, 0.875, 0.5, 0.8438, 0.5, 0.8438, 0.5, 0.875, 0.5, 0.03125, 0.5, 0.0, 0.5, 0.0, 0.5, 0.03125, 0.5, 0.4375, 0.5, 0.4062, 0.5, 0.4062, 0.5, 0.4375, 0.5, 0.8438, 0.5, 0.8125, 0.5, 0.8125, 0.5, 0.8438, 0.5, 0.4062, 0.5, 0.375, 0.5, 0.375, 0.5, 0.4062, 0.5, 0.8125, 0.5, 0.7812, 0.5, 0.7812, 0.5, 0.8125, 0.5, 0.375, 0.5, 0.3438, 0.5, 0.3438, 0.5, 0.375, 0.5, 0.7812, 0.5, 0.75, 0.5, 0.75, 0.5, 0.7812, 0.5, 0.3438, 0.5, 0.3125, 0.5, 0.3125, 0.5, 0.3438, 0.5, 0.75, 0.5, 0.7188, 0.5, 0.7188, 0.5, 0.75, 0.5, 0.3125, 0.5, 0.2812, 0.5, 0.2812, 0.5, 0.3125, 0.5, 0.7188, 0.5, 0.6875, 0.5, 0.6875, 0.5, 0.7188, 0.5, 0.0625, 0.6732, 0.0625, 0.755, 0.03125, 0.755, 0.03125, 0.6732, 0.09375, 0.6732, 0.09375, 0.755, 0.0625, 0.755, 0.0625, 0.6732, 0.125, 0.6732, 0.125, 0.755, 0.09375, 0.755, 0.09375, 0.6732, 0.1562, 0.6732, 0.1562, 0.755, 0.125, 0.755, 0.125, 0.6732, 0.1875, 0.6732, 0.1875, 0.755, 0.1562, 0.755, 0.1562, 0.6732, 0.2188, 0.6732, 0.2188, 0.755, 0.1875, 0.755, 0.1875, 0.6732, 0.25, 0.6732, 0.25, 0.755, 0.2188, 0.755, 0.2188, 0.6732, 0.2812, 0.6732, 0.2812, 0.755, 0.25, 0.755, 0.25, 0.6732, 0.3125, 0.6732, 0.3125, 0.755, 0.2812, 0.755, 0.2812, 0.6732, 0.3438, 0.6732, 0.3438, 0.755, 0.3125, 0.755, 0.3125, 0.6732, 0.375, 0.6732, 0.375, 0.755, 0.3438, 0.755, 0.3438, 0.6732, 0.4062, 0.6732, 0.4062, 0.755, 0.375, 0.755, 0.375, 0.6732, 0.4375, 0.6732, 0.4375, 0.755, 0.4062, 0.755, 0.4062, 0.6732, 0.4687, 0.6732, 0.4687, 0.755, 0.4375, 0.755, 0.4375, 0.6732, 0.5, 0.6732, 0.5, 0.755, 0.4687, 0.755, 0.4687, 0.6732, 0.5312, 0.6732, 0.5312, 0.755, 0.5, 0.755, 0.5, 0.6732, 0.5625, 0.6732, 0.5625, 0.755, 0.5312, 0.755, 0.5312, 0.6732, 0.5937, 0.6732, 0.5937, 0.755, 0.5625, 0.755, 0.5625, 0.6732, 0.625, 0.6732, 0.625, 0.755, 0.5937, 0.755, 0.5937, 0.6732, 0.6562, 0.6732, 0.6562, 0.755, 0.625, 0.755, 0.625, 0.6732, 0.6875, 0.6732, 0.6875, 0.755, 0.6562, 0.755, 0.6562, 0.6732, 0.7187, 0.6732, 0.7187, 0.755, 0.6875, 0.755, 0.6875, 0.6732, 0.75, 0.6732, 0.75, 0.755, 0.7187, 0.755, 0.7187, 0.6732, 0.7812, 0.6732, 0.7812, 0.755, 0.75, 0.755, 0.75, 0.6732, 0.8125, 0.6732, 0.8125, 0.755, 0.7812, 0.755, 0.7812, 0.6732, 0.8437, 0.6732, 0.8437, 0.755, 0.8125, 0.755, 0.8125, 0.6732, 0.875, 0.6732, 0.875, 0.755, 0.8437, 0.755, 0.8437, 0.6732, 0.9063, 0.6732, 0.9062, 0.755, 0.875, 0.755, 0.875, 0.6732, 0.9375, 0.6732, 0.9375, 0.755, 0.9062, 0.755, 0.9063, 0.6732, 0.9688, 0.6732, 0.9688, 0.755, 0.9375, 0.755, 0.9375, 0.6732, 1.0, 0.6732, 1.0, 0.755, 0.9688, 0.755, 0.9688, 0.6732, 0.03125, 0.6732, 0.03125, 0.755, 0.0, 0.755, 0.0, 0.6732, 0.03125, 0.5137, 0.0, 0.5137, 0.0, 0.5277, 0.03125, 0.5277, 0.0625, 0.5137, 0.03125, 0.5137, 0.03125, 0.5277, 0.0625, 0.5277, 0.09375, 0.5137, 0.0625, 0.5137, 0.0625, 0.5277, 0.09375, 0.5277, 0.125, 0.5137, 0.09375, 0.5137, 0.09375, 0.5277, 0.125, 0.5277, 0.1562, 0.5137, 0.125, 0.5137, 0.125, 0.5277, 0.1563, 0.5277, 0.1875, 0.5137, 0.1562, 0.5137, 0.1563, 0.5277, 0.1875, 0.5277, 0.2188, 0.5137, 0.1875, 0.5137, 0.1875, 0.5277, 0.2188, 0.5277, 0.25, 0.5137, 0.2188, 0.5137, 0.2188, 0.5277, 0.25, 0.5277, 0.2812, 0.5137, 0.25, 0.5137, 0.25, 0.5277, 0.2812, 0.5277, 0.3125, 0.5137, 0.2812, 0.5137, 0.2812, 0.5277, 0.3125, 0.5277, 0.3438, 0.5137, 0.3125, 0.5137, 0.3125, 0.5277, 0.3438, 0.5277, 0.375, 0.5137, 0.3438, 0.5137, 0.3438, 0.5277, 0.375, 0.5277, 0.4062, 0.5137, 0.375, 0.5137, 0.375, 0.5277, 0.4062, 0.5277, 0.4375, 0.5137, 0.4062, 0.5137, 0.4062, 0.5277, 0.4375, 0.5277, 0.4688, 0.5137, 0.4375, 0.5137, 0.4375, 0.5277, 0.4688, 0.5277, 0.5, 0.5137, 0.4688, 0.5137, 0.4688, 0.5277, 0.5, 0.5277, 0.5312, 0.5137, 0.5, 0.5137, 0.5, 0.5277, 0.5312, 0.5277, 0.5625, 0.5137, 0.5312, 0.5137, 0.5312, 0.5277, 0.5625, 0.5277, 0.5938, 0.5137, 0.5625, 0.5137, 0.5625, 0.5277, 0.5938, 0.5277, 0.625, 0.5137, 0.5938, 0.5137, 0.5938, 0.5277, 0.625, 0.5277, 0.6562, 0.5137, 0.625, 0.5137, 0.625, 0.5277, 0.6562, 0.5277, 0.6875, 0.5137, 0.6562, 0.5137, 0.6562, 0.5277, 0.6875, 0.5277, 0.7188, 0.5137, 0.6875, 0.5137, 0.6875, 0.5277, 0.7188, 0.5277, 0.75, 0.5137, 0.7188, 0.5137, 0.7188, 0.5277, 0.75, 0.5277, 0.7812, 0.5137, 0.75, 0.5137, 0.75, 0.5277, 0.7812, 0.5277, 0.8125, 0.5137, 0.7812, 0.5137, 0.7812, 0.5277, 0.8125, 0.5277, 0.8438, 0.5137, 0.8125, 0.5137, 0.8125, 0.5277, 0.8438, 0.5277, 0.875, 0.5137, 0.8438, 0.5137, 0.8438, 0.5277, 0.875, 0.5277, 0.9062, 0.5137, 0.875, 0.5137, 0.875, 0.5277, 0.9062, 0.5277, 0.9375, 0.5137, 0.9062, 0.5137, 0.9062, 0.5277, 0.9375, 0.5277, 0.9688, 0.5137, 0.9375, 0.5137, 0.9375, 0.5277, 0.9688, 0.5277, 1.0, 0.5137, 0.9688, 0.5137, 0.9688, 0.5277, 1.0, 0.5277, 0.03125, 0.6579, 0.0, 0.6579, 0.0, 0.6659, 0.03125, 0.6659, 0.0625, 0.6579, 0.03125, 0.6579, 0.03125, 0.6659, 0.0625, 0.6659, 0.09375, 0.6579, 0.0625, 0.6579, 0.0625, 0.6659, 0.09375, 0.6659, 0.125, 0.6579, 0.09375, 0.6579, 0.09375, 0.6659, 0.125, 0.6659, 0.1562, 0.6579, 0.125, 0.6579, 0.125, 0.6659, 0.1562, 0.6659, 0.1875, 0.6579, 0.1562, 0.6579, 0.1562, 0.6659, 0.1875, 0.6659, 0.2187, 0.6579, 0.1875, 0.6579, 0.1875, 0.6659, 0.2188, 0.6659, 0.25, 0.6579, 0.2187, 0.6579, 0.2188, 0.6659, 0.25, 0.6659, 0.2812, 0.6579, 0.25, 0.6579, 0.25, 0.6659, 0.2812, 0.6659, 0.3125, 0.6579, 0.2812, 0.6579, 0.2812, 0.6659, 0.3125, 0.6659, 0.3438, 0.6579, 0.3125, 0.6579, 0.3125, 0.6659, 0.3438, 0.6659, 0.375, 0.6579, 0.3438, 0.6579, 0.3438, 0.6659, 0.375, 0.6659, 0.4062, 0.6579, 0.375, 0.6579, 0.375, 0.6659, 0.4062, 0.6659, 0.4375, 0.6579, 0.4062, 0.6579, 0.4062, 0.6659, 0.4375, 0.6659, 0.4687, 0.6579, 0.4375, 0.6579, 0.4375, 0.6659, 0.4687, 0.6659, 0.5, 0.6579, 0.4687, 0.6579, 0.4687, 0.6659, 0.5, 0.6659, 0.5312, 0.6579, 0.5, 0.6579, 0.5, 0.6659, 0.5312, 0.6659, 0.5625, 0.6579, 0.5312, 0.6579, 0.5312, 0.6659, 0.5625, 0.6659, 0.5938, 0.6579, 0.5625, 0.6579, 0.5625, 0.6659, 0.5938, 0.6659, 0.625, 0.6579, 0.5938, 0.6579, 0.5938, 0.6659, 0.625, 0.6659, 0.6562, 0.6579, 0.625, 0.6579, 0.625, 0.6659, 0.6562, 0.6659, 0.6875, 0.6579, 0.6562, 0.6579, 0.6562, 0.6659, 0.6875, 0.6659, 0.7188, 0.6579, 0.6875, 0.6579, 0.6875, 0.6659, 0.7187, 0.6659, 0.75, 0.6579, 0.7188, 0.6579, 0.7187, 0.6659, 0.75, 0.6659, 0.7812, 0.6579, 0.75, 0.6579, 0.75, 0.6659, 0.7812, 0.6659, 0.8125, 0.6579, 0.7812, 0.6579, 0.7812, 0.6659, 0.8125, 0.6659, 0.8437, 0.6579, 0.8125, 0.6579, 0.8125, 0.6659, 0.8437, 0.6659, 0.875, 0.6579, 0.8437, 0.6579, 0.8437, 0.6659, 0.875, 0.6659, 0.9062, 0.6579, 0.875, 0.6579, 0.875, 0.6659, 0.9062, 0.6659, 0.9375, 0.6579, 0.9062, 0.6579, 0.9062, 0.6659, 0.9375, 0.6659, 0.9688, 0.6579, 0.9375, 0.6579, 0.9375, 0.6659, 0.9688, 0.6659, 1.0, 0.6579, 0.9688, 0.6579, 0.9688, 0.6659, 1.0, 0.6659, 1.0, 0.6506, 0.9688, 0.6506, 0.9688, 0.6579, 1.0, 0.6579, 0.9688, 0.6506, 0.9375, 0.6506, 0.9375, 0.6579, 0.9688, 0.6579, 0.9375, 0.6506, 0.9063, 0.6506, 0.9062, 0.6579, 0.9375, 0.6579, 0.9063, 0.6506, 0.875, 0.6506, 0.875, 0.6579, 0.9062, 0.6579, 0.875, 0.6506, 0.8437, 0.6506, 0.8437, 0.6579, 0.875, 0.6579, 0.8437, 0.6506, 0.8125, 0.6506, 0.8125, 0.6579, 0.8437, 0.6579, 0.8125, 0.6506, 0.7812, 0.6506, 0.7812, 0.6579, 0.8125, 0.6579, 0.7812, 0.6506, 0.75, 0.6506, 0.75, 0.6579, 0.7812, 0.6579, 0.75, 0.6506, 0.7188, 0.6506, 0.7188, 0.6579, 0.75, 0.6579, 0.7188, 0.6506, 0.6875, 0.6506, 0.6875, 0.6579, 0.7188, 0.6579, 0.6875, 0.6506, 0.6562, 0.6506, 0.6562, 0.6579, 0.6875, 0.6579, 0.6562, 0.6506, 0.625, 0.6506, 0.625, 0.6579, 0.6562, 0.6579, 0.625, 0.6506, 0.5938, 0.6506, 0.5938, 0.6579, 0.625, 0.6579, 0.5938, 0.6506, 0.5625, 0.6506, 0.5625, 0.6579, 0.5938, 0.6579, 0.5625, 0.6506, 0.5312, 0.6506, 0.5312, 0.6579, 0.5625, 0.6579, 0.5312, 0.6506, 0.5, 0.6506, 0.5, 0.6579, 0.5312, 0.6579, 0.5, 0.6506, 0.4687, 0.6506, 0.4687, 0.6579, 0.5, 0.6579, 0.4687, 0.6506, 0.4375, 0.6506, 0.4375, 0.6579, 0.4687, 0.6579, 0.4375, 0.6506, 0.4062, 0.6506, 0.4062, 0.6579, 0.4375, 0.6579, 0.4062, 0.6506, 0.375, 0.6506, 0.375, 0.6579, 0.4062, 0.6579, 0.375, 0.6506, 0.3438, 0.6506, 0.3438, 0.6579, 0.375, 0.6579, 0.3438, 0.6506, 0.3125, 0.6506, 0.3125, 0.6579, 0.3438, 0.6579, 0.3125, 0.6506, 0.2812, 0.6506, 0.2812, 0.6579, 0.3125, 0.6579, 0.2812, 0.6506, 0.25, 0.6506, 0.25, 0.6579, 0.2812, 0.6579, 0.25, 0.6506, 0.2188, 0.6506, 0.2187, 0.6579, 0.25, 0.6579, 0.2188, 0.6506, 0.1875, 0.6506, 0.1875, 0.6579, 0.2187, 0.6579, 0.1875, 0.6506, 0.1562, 0.6506, 0.1562, 0.6579, 0.1875, 0.6579, 0.1562, 0.6506, 0.125, 0.6506, 0.125, 0.6579, 0.1562, 0.6579, 0.125, 0.6506, 0.09375, 0.6506, 0.09375, 0.6579, 0.125, 0.6579, 0.09375, 0.6506, 0.0625, 0.6506, 0.0625, 0.6579, 0.09375, 0.6579, 0.0625, 0.6506, 0.03125, 0.6506, 0.03125, 0.6579, 0.0625, 0.6579, 0.03125, 0.6506, 0.0, 0.6506, 0.0, 0.6579, 0.03125, 0.6579, 0.03125, 0.5277, 0.0, 0.5277, 0.0, 0.6506, 0.03125, 0.6506, 0.0625, 0.5277, 0.03125, 0.5277, 0.03125, 0.6506, 0.0625, 0.6506, 0.09375, 0.5277, 0.0625, 0.5277, 0.0625, 0.6506, 0.09375, 0.6506, 0.125, 0.5277, 0.09375, 0.5277, 0.09375, 0.6506, 0.125, 0.6506, 0.1563, 0.5277, 0.125, 0.5277, 0.125, 0.6506, 0.1562, 0.6506, 0.1875, 0.5277, 0.1563, 0.5277, 0.1562, 0.6506, 0.1875, 0.6506, 0.2188, 0.5277, 0.1875, 0.5277, 0.1875, 0.6506, 0.2188, 0.6506, 0.25, 0.5277, 0.2188, 0.5277, 0.2188, 0.6506, 0.25, 0.6506, 0.2812, 0.5277, 0.25, 0.5277, 0.25, 0.6506, 0.2812, 0.6506, 0.3125, 0.5277, 0.2812, 0.5277, 0.2812, 0.6506, 0.3125, 0.6506, 0.3438, 0.5277, 0.3125, 0.5277, 0.3125, 0.6506, 0.3438, 0.6506, 0.375, 0.5277, 0.3438, 0.5277, 0.3438, 0.6506, 0.375, 0.6506, 0.4062, 0.5277, 0.375, 0.5277, 0.375, 0.6506, 0.4062, 0.6506, 0.4375, 0.5277, 0.4062, 0.5277, 0.4062, 0.6506, 0.4375, 0.6506, 0.4688, 0.5277, 0.4375, 0.5277, 0.4375, 0.6506, 0.4687, 0.6506, 0.5, 0.5277, 0.4688, 0.5277, 0.4687, 0.6506, 0.5, 0.6506, 0.5312, 0.5277, 0.5, 0.5277, 0.5, 0.6506, 0.5312, 0.6506, 0.5625, 0.5277, 0.5312, 0.5277, 0.5312, 0.6506, 0.5625, 0.6506, 0.5938, 0.5277, 0.5625, 0.5277, 0.5625, 0.6506, 0.5938, 0.6506, 0.625, 0.5277, 0.5938, 0.5277, 0.5938, 0.6506, 0.625, 0.6506, 0.6562, 0.5277, 0.625, 0.5277, 0.625, 0.6506, 0.6562, 0.6506, 0.6875, 0.5277, 0.6562, 0.5277, 0.6562, 0.6506, 0.6875, 0.6506, 0.7188, 0.5277, 0.6875, 0.5277, 0.6875, 0.6506, 0.7188, 0.6506, 0.75, 0.5277, 0.7188, 0.5277, 0.7188, 0.6506, 0.75, 0.6506, 0.7812, 0.5277, 0.75, 0.5277, 0.75, 0.6506, 0.7812, 0.6506, 0.8125, 0.5277, 0.7812, 0.5277, 0.7812, 0.6506, 0.8125, 0.6506, 0.8438, 0.5277, 0.8125, 0.5277, 0.8125, 0.6506, 0.8437, 0.6506, 0.875, 0.5277, 0.8438, 0.5277, 0.8437, 0.6506, 0.875, 0.6506, 0.9062, 0.5277, 0.875, 0.5277, 0.875, 0.6506, 0.9063, 0.6506, 0.9375, 0.5277, 0.9062, 0.5277, 0.9063, 0.6506, 0.9375, 0.6506, 0.9688, 0.5277, 0.9375, 0.5277, 0.9375, 0.6506, 0.9688, 0.6506, 1.0, 0.5277, 0.9688, 0.5277, 0.9688, 0.6506, 1.0, 0.6506, 0.03125, 0.6659, 0.0, 0.6659, 0.0, 0.6732, 0.03125, 0.6732, 0.0625, 0.6659, 0.03125, 0.6659, 0.03125, 0.6732, 0.0625, 0.6732, 0.09375, 0.6659, 0.0625, 0.6659, 0.0625, 0.6732, 0.09375, 0.6732, 0.125, 0.6659, 0.09375, 0.6659, 0.09375, 0.6732, 0.125, 0.6732, 0.1562, 0.6659, 0.125, 0.6659, 0.125, 0.6732, 0.1562, 0.6732, 0.1875, 0.6659, 0.1562, 0.6659, 0.1562, 0.6732, 0.1875, 0.6732, 0.2188, 0.6659, 0.1875, 0.6659, 0.1875, 0.6732, 0.2188, 0.6732, 0.25, 0.6659, 0.2188, 0.6659, 0.2188, 0.6732, 0.25, 0.6732, 0.2812, 0.6659, 0.25, 0.6659, 0.25, 0.6732, 0.2812, 0.6732, 0.3125, 0.6659, 0.2812, 0.6659, 0.2812, 0.6732, 0.3125, 0.6732, 0.3438, 0.6659, 0.3125, 0.6659, 0.3125, 0.6732, 0.3438, 0.6732, 0.375, 0.6659, 0.3438, 0.6659, 0.3438, 0.6732, 0.375, 0.6732, 0.4062, 0.6659, 0.375, 0.6659, 0.375, 0.6732, 0.4062, 0.6732, 0.4375, 0.6659, 0.4062, 0.6659, 0.4062, 0.6732, 0.4375, 0.6732, 0.4687, 0.6659, 0.4375, 0.6659, 0.4375, 0.6732, 0.4687, 0.6732, 0.5, 0.6659, 0.4687, 0.6659, 0.4687, 0.6732, 0.5, 0.6732, 0.5312, 0.6659, 0.5, 0.6659, 0.5, 0.6732, 0.5312, 0.6732, 0.5625, 0.6659, 0.5312, 0.6659, 0.5312, 0.6732, 0.5625, 0.6732, 0.5938, 0.6659, 0.5625, 0.6659, 0.5625, 0.6732, 0.5937, 0.6732, 0.625, 0.6659, 0.5938, 0.6659, 0.5937, 0.6732, 0.625, 0.6732, 0.6562, 0.6659, 0.625, 0.6659, 0.625, 0.6732, 0.6562, 0.6732, 0.6875, 0.6659, 0.6562, 0.6659, 0.6562, 0.6732, 0.6875, 0.6732, 0.7187, 0.6659, 0.6875, 0.6659, 0.6875, 0.6732, 0.7187, 0.6732, 0.75, 0.6659, 0.7187, 0.6659, 0.7187, 0.6732, 0.75, 0.6732, 0.7812, 0.6659, 0.75, 0.6659, 0.75, 0.6732, 0.7812, 0.6732, 0.8125, 0.6659, 0.7812, 0.6659, 0.7812, 0.6732, 0.8125, 0.6732, 0.8437, 0.6659, 0.8125, 0.6659, 0.8125, 0.6732, 0.8437, 0.6732, 0.875, 0.6659, 0.8437, 0.6659, 0.8437, 0.6732, 0.875, 0.6732, 0.9062, 0.6659, 0.875, 0.6659, 0.875, 0.6732, 0.9063, 0.6732, 0.9375, 0.6659, 0.9062, 0.6659, 0.9063, 0.6732, 0.9375, 0.6732, 0.9688, 0.6659, 0.9375, 0.6659, 0.9375, 0.6732, 0.9688, 0.6732, 1.0, 0.6659, 0.9688, 0.6659, 0.9688, 0.6732, 1.0, 0.6732, 0.4688, 0.5, 0.4688, 0.5, 0.4375, 0.5, 0.4375, 0.5, 0.4375, 0.5, 0.4375, 0.5, 0.4062, 0.5, 0.4062, 0.5, 0.1562, 0.5, 0.1562, 0.5, 0.125, 0.5, 0.125, 0.5, 0.8438, 0.5, 0.8438, 0.5, 0.8125, 0.5, 0.8125, 0.5, 0.5625, 0.5, 0.5625, 0.5, 0.5312, 0.5, 0.5312, 0.5, 0.2812, 0.5, 0.2812, 0.5, 0.25, 0.5, 0.25, 0.5, 0.9688, 0.5, 0.9688, 0.5, 0.9375, 0.5, 0.9375, 0.5, 0.6875, 0.5, 0.6875, 0.5, 0.6562, 0.5, 0.6562, 0.5, 0.4062, 0.5, 0.4062, 0.5, 0.375, 0.5, 0.375, 0.5, 0.125, 0.5, 0.125, 0.5, 0.09375, 0.5, 0.09375, 0.5, 0.8125, 0.5, 0.8125, 0.5, 0.7812, 0.5, 0.7812, 0.5, 0.5312, 0.5, 0.5312, 0.5, 0.5, 0.5, 0.5, 0.5, 0.25, 0.5, 0.25, 0.5, 0.2188, 0.5, 0.2188, 0.5, 0.9375, 0.5, 0.9375, 0.5, 0.9062, 0.5, 0.9062, 0.5, 0.6562, 0.5, 0.6562, 0.5, 0.625, 0.5, 0.625, 0.5, 0.375, 0.5, 0.375, 0.5, 0.3438, 0.5, 0.3438, 0.5, 0.09375, 0.5, 0.09375, 0.5, 0.0625, 0.5, 0.0625, 0.5, 0.7812, 0.5, 0.7812, 0.5, 0.75, 0.5, 0.75, 0.5, 0.5, 0.5, 0.5, 0.5, 0.4688, 0.5, 0.4688, 0.5, 0.2188, 0.5, 0.2188, 0.5, 0.1875, 0.5, 0.1875, 0.5, 0.9062, 0.5, 0.9062, 0.5, 0.875, 0.5, 0.875, 0.5, 0.625, 0.5, 0.625, 0.5, 0.5938, 0.5, 0.5938, 0.5, 0.3438, 0.5, 0.3438, 0.5, 0.3125, 0.5, 0.3125, 0.5, 0.0625, 0.5, 0.0625, 0.5, 0.03125, 0.5, 0.03125, 0.5, 0.75, 0.5, 0.75, 0.5, 0.7188, 0.5, 0.7188, 0.5, 0.4688, 0.5, 0.4688, 0.5, 0.4375, 0.5, 0.4375, 0.5, 0.1875, 0.5, 0.1875, 0.5, 0.1562, 0.5, 0.1562, 0.5, 0.875, 0.5, 0.875, 0.5, 0.8438, 0.5, 0.8438, 0.5, 0.5938, 0.5, 0.5938, 0.5, 0.5625, 0.5, 0.5625, 0.5, 0.3125, 0.5, 0.3125, 0.5, 0.2812, 0.5, 0.2812, 0.5, 1.0, 0.5, 1.0, 0.5, 0.9688, 0.5, 0.9688, 0.5, 0.03125, 0.5, 0.03125, 0.5, 0.0, 0.5, 0.0, 0.5, 0.375, 0.5, 0.375, 0.5, 0.3438, 0.5, 0.3438, 0.5, 0.875, 0.5, 0.875, 0.5, 0.8438, 0.5, 0.8438, 0.5, 0.03125, 0.5, 0.03125, 0.5, 0.0, 0.5, 0.0, 0.5, 0.4375, 0.5, 0.4375, 0.5, 0.4062, 0.5, 0.4062, 0.5, 0.8438, 0.5, 0.8438, 0.5, 0.8125, 0.5, 0.8125, 0.5, 0.4062, 0.5, 0.4062, 0.5, 0.375, 0.5, 0.375, 0.5, 0.8125, 0.5, 0.8125, 0.5, 0.7812, 0.5, 0.7812, 0.5, 0.375, 0.5, 0.375, 0.5, 0.3438, 0.5, 0.3438, 0.5, 0.7812, 0.5, 0.7812, 0.5, 0.75, 0.5, 0.75, 0.5, 0.3438, 0.5, 0.3438, 0.5, 0.3125, 0.5, 0.3125, 0.5, 0.75, 0.5, 0.75, 0.5, 0.7188, 0.5, 0.7188, 0.5, 0.3125, 0.5, 0.3125, 0.5, 0.2812, 0.5, 0.2812, 0.5, 0.7188, 0.5, 0.7188, 0.5, 0.6875, 0.5, 0.6875, 0.5, 0.2812, 0.5, 0.2812, 0.5, 0.25, 0.5, 0.25, 0.5, 0.6875, 0.5, 0.6875, 0.5, 0.6562, 0.5, 0.6562, 0.5, 0.25, 0.5, 0.25, 0.5, 0.2188, 0.5, 0.2188, 0.5, 0.6562, 0.5, 0.6562, 0.5, 0.625, 0.5, 0.625, 0.5, 0.2188, 0.5, 0.2188, 0.5, 0.1875, 0.5, 0.1875, 0.5, 0.625, 0.5, 0.625, 0.5, 0.5938, 0.5, 0.5938, 0.5, 0.1875, 0.5, 0.1875, 0.5, 0.1562, 0.5, 0.1562, 0.5, 0.5938, 0.5, 0.5938, 0.5, 0.5625, 0.5, 0.5625, 0.5, 1.0, 0.5, 1.0, 0.5, 0.9688, 0.5, 0.9688, 0.5, 0.1562, 0.5, 0.1562, 0.5, 0.125, 0.5, 0.125, 0.5, 0.5625, 0.5, 0.5625, 0.5, 0.5312, 0.5, 0.5312, 0.5, 0.9688, 0.5, 0.9688, 0.5, 0.9375, 0.5, 0.9375, 0.5, 0.125, 0.5, 0.125, 0.5, 0.09375, 0.5, 0.09375, 0.5, 0.5312, 0.5, 0.5312, 0.5, 0.5, 0.5, 0.5, 0.5, 0.9375, 0.5, 0.9375, 0.5, 0.9062, 0.5, 0.9062, 0.5, 0.09375, 0.5, 0.09375, 0.5, 0.0625, 0.5, 0.0625, 0.5, 0.5, 0.5, 0.5, 0.5, 0.4688, 0.5, 0.4688, 0.5, 0.9062, 0.5, 0.9062, 0.5, 0.875, 0.5, 0.875, 0.5, 0.0625, 0.5, 0.0625, 0.5, 0.03125, 0.5, 0.03125, 0.5, 0.2812, 0.5, 0.2812, 0.5, 0.25, 0.5, 0.25, 0.5, 0.7812, 0.5, 0.7812, 0.5, 0.75, 0.5, 0.75, 0.5, 0.3438, 0.5, 0.3438, 0.5, 0.3125, 0.5, 0.3125, 0.5, 0.75, 0.5, 0.75, 0.5, 0.7188, 0.5, 0.7188, 0.5, 0.3125, 0.5, 0.3125, 0.5, 0.2812, 0.5, 0.2812, 0.5, 0.7188, 0.5, 0.7188, 0.5, 0.6875, 0.5, 0.6875, 0.5, 0.2812, 0.5, 0.2812, 0.5, 0.25, 0.5, 0.25, 0.5, 0.6875, 0.5, 0.6875, 0.5, 0.6562, 0.5, 0.6562, 0.5, 0.25, 0.5, 0.25, 0.5, 0.2188, 0.5, 0.2188, 0.5, 0.6562, 0.5, 0.6562, 0.5, 0.625, 0.5, 0.625, 0.5, 0.2188, 0.5, 0.2188, 0.5, 0.1875, 0.5, 0.1875, 0.5, 0.625, 0.5, 0.625, 0.5, 0.5938, 0.5, 0.5938, 0.5, 0.1875, 0.5, 0.1875, 0.5, 0.1562, 0.5, 0.1562, 0.5, 0.5938, 0.5, 0.5938, 0.5, 0.5625, 0.5, 0.5625, 0.5, 1.0, 0.5, 1.0, 0.5, 0.9688, 0.5, 0.9688, 0.5, 0.1562, 0.5, 0.1562, 0.5, 0.125, 0.5, 0.125, 0.5, 0.5625, 0.5, 0.5625, 0.5, 0.5312, 0.5, 0.5312, 0.5, 0.9688, 0.5, 0.9688, 0.5, 0.9375, 0.5, 0.9375, 0.5, 0.125, 0.5, 0.125, 0.5, 0.09375, 0.5, 0.09375, 0.5, 0.5312, 0.5, 0.5312, 0.5, 0.5, 0.5, 0.5, 0.5, 0.9375, 0.5, 0.9375, 0.5, 0.9062, 0.5, 0.9062, 0.5, 0.09375, 0.5, 0.09375, 0.5, 0.0625, 0.5, 0.0625, 0.5, 0.5, 0.5, 0.5, 0.5, 0.4688, 0.5, 0.4688, 0.5, 0.9062, 0.5, 0.9062, 0.5, 0.875, 0.5, 0.875, 0.5, 0.0625, 0.5, 0.0625, 0.5, 0.03125, 0.5, 0.03125, 0.5, 0.4688, 0.5, 0.4688, 0.5, 0.4375, 0.5, 0.4375, 0.5, 0.875, 0.5, 0.875, 0.5, 0.8438, 0.5, 0.8438, 0.5, 0.03125, 0.5, 0.03125, 0.5, 0.0, 0.5, 0.0, 0.5, 0.4375, 0.5, 0.4375, 0.5, 0.4062, 0.5, 0.4062, 0.5, 0.8438, 0.5, 0.8438, 0.5, 0.8125, 0.5, 0.8125, 0.5, 0.4062, 0.5, 0.4062, 0.5, 0.375, 0.5, 0.375, 0.5, 0.8125, 0.5, 0.8125, 0.5, 0.7812, 0.5, 0.7812, 0.5, 0.75, 0.49, 0.7032, 0.4854, 0.6582, 0.4717, 0.6167, 0.4496, 0.5803, 0.4197, 0.5504, 0.3833, 0.5283, 0.3418, 0.5146, 0.2968, 0.51, 0.25, 0.5146, 0.2032, 0.5283, 0.1582, 0.5504, 0.1167, 0.5803, 0.08029, 0.6167, 0.05045, 0.6582, 0.02827, 0.7032, 0.01461, 0.75, 0.01, 0.7968, 0.01461, 0.8418, 0.02827, 0.8833, 0.05045, 0.9197, 0.08029, 0.9496, 0.1167, 0.9717, 0.1582, 0.9854, 0.2032, 0.99, 0.25, 0.9854, 0.2968, 0.9717, 0.3418, 0.9496, 0.3833, 0.9197, 0.4197, 0.8833, 0.4496, 0.8418, 0.4717, 0.7968, 0.4854, 0.6875, 0.5, 0.6875, 0.5, 0.6562, 0.5, 0.6562, 0.5, 0.25, 0.5, 0.25, 0.5, 0.2188, 0.5, 0.2188, 0.5, 0.6562, 0.5, 0.6562, 0.5, 0.625, 0.5, 0.625, 0.5, 0.2188, 0.5, 0.2188, 0.5, 0.1875, 0.5, 0.1875, 0.5, 0.625, 0.5, 0.625, 0.5, 0.5938, 0.5, 0.5938, 0.5, 0.1875, 0.5, 0.1875, 0.5, 0.1562, 0.5, 0.1562, 0.5, 0.5938, 0.5, 0.5938, 0.5, 0.5625, 0.5, 0.5625, 0.5, 1.0, 0.5, 1.0, 0.5, 0.9688, 0.5, 0.9688, 0.5, 0.1562, 0.5, 0.1562, 0.5, 0.125, 0.5, 0.125, 0.5, 0.5625, 0.5, 0.5625, 0.5, 0.5312, 0.5, 0.5312, 0.5, 0.9688, 0.5, 0.9688, 0.5, 0.9375, 0.5, 0.9375, 0.5, 0.125, 0.5, 0.125, 0.5, 0.09375, 0.5, 0.09375, 0.5, 0.5312, 0.5, 0.5312, 0.5, 0.5, 0.5, 0.5, 0.5, 0.9375, 0.5, 0.9375, 0.5, 0.9062, 0.5, 0.9062, 0.5, 0.09375, 0.5, 0.09375, 0.5, 0.0625, 0.5, 0.0625, 0.5, 0.5, 0.5, 0.5, 0.5, 0.4688, 0.5, 0.4688, 0.5, 0.9062, 0.5, 0.9062, 0.5, 0.875, 0.5, 0.875, 0.5, 0.0625, 0.5, 0.0625, 0.5, 0.03125, 0.5, 0.03125, 0.5, 0.4688, 0.5, 0.4688, 0.5, 0.4375, 0.5, 0.4375, 0.5, 0.875, 0.5, 0.875, 0.5, 0.8438, 0.5, 0.8438, 0.5, 0.03125, 0.5, 0.03125, 0.5, 0.0, 0.5, 0.0, 0.5, 0.4375, 0.5, 0.4375, 0.5, 0.4062, 0.5, 0.4062, 0.5, 0.8438, 0.5, 0.8438, 0.5, 0.8125, 0.5, 0.8125, 0.5, 0.4062, 0.5, 0.4062, 0.5, 0.375, 0.5, 0.375, 0.5, 0.8125, 0.5, 0.8125, 0.5, 0.7812, 0.5, 0.7812, 0.5, 0.375, 0.5, 0.375, 0.5, 0.3438, 0.5, 0.3438, 0.5, 0.7812, 0.5, 0.7812, 0.5, 0.75, 0.5, 0.75, 0.5, 0.3438, 0.5, 0.3438, 0.5, 0.3125, 0.5, 0.3125, 0.5, 0.75, 0.5, 0.75, 0.5, 0.7188, 0.5, 0.7188, 0.5, 0.3125, 0.5, 0.3125, 0.5, 0.2812, 0.5, 0.2812, 0.5, 0.7188, 0.5, 0.7188, 0.5, 0.6875, 0.5, 0.6875, 0.5, 0.0625, 0.6732, 0.03125, 0.6732, 0.03125, 0.755, 0.0625, 0.755, 0.09375, 0.6732, 0.0625, 0.6732, 0.0625, 0.755, 0.09375, 0.755, 0.125, 0.6732, 0.09375, 0.6732, 0.09375, 0.755, 0.125, 0.755, 0.1562, 0.6732, 0.125, 0.6732, 0.125, 0.755, 0.1562, 0.755, 0.1875, 0.6732, 0.1562, 0.6732, 0.1562, 0.755, 0.1875, 0.755, 0.2188, 0.6732, 0.1875, 0.6732, 0.1875, 0.755, 0.2188, 0.755, 0.25, 0.6732, 0.2188, 0.6732, 0.2188, 0.755, 0.25, 0.755, 0.2812, 0.6732, 0.25, 0.6732, 0.25, 0.755, 0.2812, 0.755, 0.3125, 0.6732, 0.2812, 0.6732, 0.2812, 0.755, 0.3125, 0.755, 0.3438, 0.6732, 0.3125, 0.6732, 0.3125, 0.755, 0.3438, 0.755, 0.375, 0.6732, 0.3438, 0.6732, 0.3438, 0.755, 0.375, 0.755, 0.4062, 0.6732, 0.375, 0.6732, 0.375, 0.755, 0.4062, 0.755, 0.4375, 0.6732, 0.4062, 0.6732, 0.4062, 0.755, 0.4375, 0.755, 0.4687, 0.6732, 0.4375, 0.6732, 0.4375, 0.755, 0.4687, 0.755, 0.5, 0.6732, 0.4687, 0.6732, 0.4687, 0.755, 0.5, 0.755, 0.5312, 0.6732, 0.5, 0.6732, 0.5, 0.755, 0.5312, 0.755, 0.5625, 0.6732, 0.5312, 0.6732, 0.5312, 0.755, 0.5625, 0.755, 0.5937, 0.6732, 0.5625, 0.6732, 0.5625, 0.755, 0.5937, 0.755, 0.625, 0.6732, 0.5937, 0.6732, 0.5937, 0.755, 0.625, 0.755, 0.6562, 0.6732, 0.625, 0.6732, 0.625, 0.755, 0.6562, 0.755, 0.6875, 0.6732, 0.6562, 0.6732, 0.6562, 0.755, 0.6875, 0.755, 0.7187, 0.6732, 0.6875, 0.6732, 0.6875, 0.755, 0.7187, 0.755, 0.75, 0.6732, 0.7187, 0.6732, 0.7187, 0.755, 0.75, 0.755, 0.7812, 0.6732, 0.75, 0.6732, 0.75, 0.755, 0.7812, 0.755, 0.8125, 0.6732, 0.7812, 0.6732, 0.7812, 0.755, 0.8125, 0.755, 0.8437, 0.6732, 0.8125, 0.6732, 0.8125, 0.755, 0.8437, 0.755, 0.875, 0.6732, 0.8437, 0.6732, 0.8437, 0.755, 0.875, 0.755, 0.9063, 0.6732, 0.875, 0.6732, 0.875, 0.755, 0.9062, 0.755, 0.9375, 0.6732, 0.9063, 0.6732, 0.9062, 0.755, 0.9375, 0.755, 0.9688, 0.6732, 0.9375, 0.6732, 0.9375, 0.755, 0.9688, 0.755, 1.0, 0.6732, 0.9688, 0.6732, 0.9688, 0.755, 1.0, 0.755, 0.03125, 0.6732, 0.0, 0.6732, 0.0, 0.755, 0.03125, 0.755])
me_cylinder.materials.append(mat_painted_metal)
me_cylinder.use_remesh_fix_poles = True
me_cylinder.use_remesh_preserve_attributes = False
me_cylinder.update()

# ---- objects
ob_light = bpy.data.objects.new('Light', light_light)
ob_camera = bpy.data.objects.new('Camera', cam_camera)
ob_gas_storage_cylinder = bpy.data.objects.new('Gas Storage Cylinder', me_cylinder)
ob_gas_storage_cylinder_004 = bpy.data.objects.new('Gas Storage Cylinder.004', me_cylinder)
ob_gas_storage_cylinder_005 = bpy.data.objects.new('Gas Storage Cylinder.005', me_cylinder)
ob_gas_storage_cylinder_006 = bpy.data.objects.new('Gas Storage Cylinder.006', me_cylinder)

# ---- transforms, parenting, visibility, modifiers, constraints
ob_light.location = (4.076, 10.08, 14.83)
ob_light.rotation_euler = (0.6503, 0.05522, 1.866)
ob_light.lock_rotations_4d = False
ob_light.empty_display_type = 'ARROWS'
ob_light.color = (0.0, 0.0, 0.0, 0.0)
ob_light.lineart.crease_threshold = 0.0
ob_camera.location = (7.359, -6.926, 7.958)
ob_camera.rotation_euler = (1.109, 0.0, 0.8149)
ob_camera.lock_rotations_4d = False
ob_camera.empty_display_type = 'ARROWS'
ob_camera.color = (0.0, 0.0, 0.0, 0.0)
ob_camera.display_type = 'WIRE'
ob_camera.lineart.crease_threshold = 0.0
ob_gas_storage_cylinder.location = (0.0, 0.0, 3.0)
ob_gas_storage_cylinder.scale = (1.0, 1.0, 2.979)
ob_gas_storage_cylinder_004.location = (2.2, 0.0, 3.0)
ob_gas_storage_cylinder_004.scale = (1.0, 1.0, 2.979)
ob_gas_storage_cylinder_005.location = (1.1, 1.9, 3.0)
ob_gas_storage_cylinder_005.scale = (1.0, 1.0, 2.979)
ob_gas_storage_cylinder_006.location = (1.1, -1.9, 3.0)
ob_gas_storage_cylinder_006.scale = (1.0, 1.0, 2.979)

# ---- collection membership
col_collection.objects.link(ob_light)
col_collection.objects.link(ob_camera)
col_collection.objects.link(ob_gas_storage_cylinder)
col_collection.objects.link(ob_gas_storage_cylinder_004)
col_collection.objects.link(ob_gas_storage_cylinder_005)
col_collection.objects.link(ob_gas_storage_cylinder_006)

# ---- scene / render settings (as saved in the file)
scene.camera = ob_camera
scene.frame_start = 1; scene.frame_end = 250; scene.frame_set(1)
scene.render.engine = 'BLENDER_EEVEE_NEXT'
scene.cycles.use_denoising = False
scene.cycles.samples = 128
scene.cycles.sampling_pattern = 'TABULATED_SOBOL'
scene.cycles.use_adaptive_sampling = False
scene.cycles.use_light_tree = False
scene.view_settings.view_transform = 'Filmic'
bpy.context.view_layer.update()

